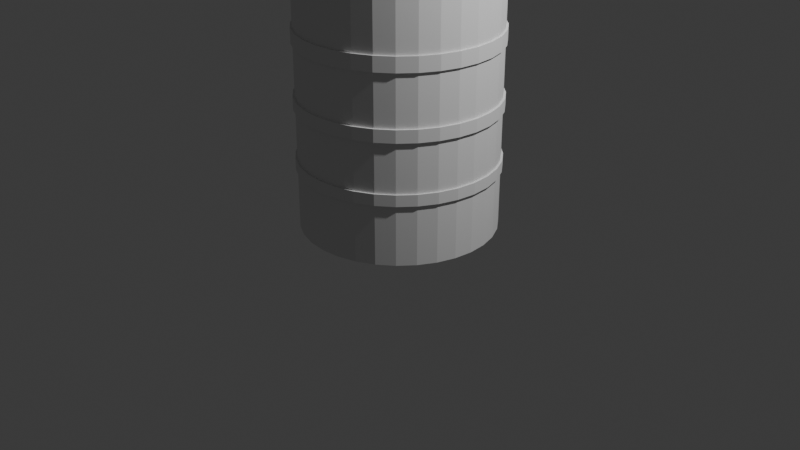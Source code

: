 # Source: drumtong.blend  (saved by Blender 4.5.90; exported with 4.5.12 LTS)
import bpy
from mathutils import Matrix  # noqa: F401  (used for matrix-valued properties, if any)

bpy.ops.wm.read_factory_settings(use_empty=True)
scene = bpy.context.scene
scene.name = 'Scene'

# ---- collections
col_collection = bpy.data.collections.new('Collection'); scene.collection.children.link(col_collection)

# ---- world
world_world = bpy.data.worlds.new('World'); scene.world = world_world
world_world.use_nodes = True; world_world.node_tree.nodes.clear()
_N = world_world.node_tree.nodes; _L = world_world.node_tree.links
n0 = _N.new('ShaderNodeOutputWorld'); n0.name = 'World Output'; n0.location = (200, 100)
n1 = _N.new('ShaderNodeBackground'); n1.name = 'Background'; n1.location = (-200, 100)
n1.inputs[0].default_value = (0.05088, 0.05088, 0.05088, 1.0)
_L.new(n1.outputs[0], n0.inputs[0])
n0.is_active_output = True
world_world.color = (0.05088, 0.05088, 0.05088)
world_world.sun_shadow_jitter_overblur = 0.0

# ---- cameras
cam_camera = bpy.data.cameras.new('Camera')
cam_camera.clip_end = 100.0
cam_camera.ortho_scale = 7.314

# ---- lights
light_light = bpy.data.lights.new('Light', 'POINT')
light_light.energy = 1000.0
light_light.shadow_soft_size = 0.1

# ---- meshes
me_circle = bpy.data.meshes.new('Circle')
me_circle.from_pydata([(0.0, 0.0, 0.0), (0.0, 1.0, 0.0), (-0.1951, 0.9808, 0.0), (-0.3827, 0.9239, 0.0), (-0.5556, 0.8315, 0.0), (-0.7071, 0.7071, 0.0), (-0.8315, 0.5556, 0.0), (-0.9239, 0.3827, 0.0), (-0.9808, 0.1951, 0.0), (-1.0, 0.0, 0.0), (-0.9808, -0.1951, 0.0), (-0.9239, -0.3827, 0.0), (-0.8315, -0.5556, 0.0), (-0.7071, -0.7071, 0.0), (-0.5556, -0.8315, 0.0), (-0.3827, -0.9239, 0.0), (-0.1951, -0.9808, 0.0), (0.0, -1.0, 0.0), (0.1951, -0.9808, 0.0), (0.3827, -0.9239, 0.0), (0.5556, -0.8315, 0.0), (0.7071, -0.7071, 0.0), (0.8315, -0.5556, 0.0), (0.9239, -0.3827, 0.0), (0.9808, -0.1951, 0.0), (1.0, 0.0, 0.0), (0.9808, 0.1951, 0.0), (0.9239, 0.3827, 0.0), (0.8315, 0.5556, 0.0), (0.7071, 0.7071, 0.0), (0.5556, 0.8315, 0.0), (0.3827, 0.9239, 0.0), (0.1951, 0.9808, 0.0), (-4.432e-10, 0.9634, 2.629), (0.0, 1.0, 2.629), (-0.1951, 0.9808, 2.629), (-0.3827, 0.9239, 2.629), (-0.5556, 0.8315, 2.629), (-0.7071, 0.7071, 2.629), (-0.8315, 0.5556, 2.629), (-0.9239, 0.3827, 2.629), (-0.9808, 0.1951, 2.629), (-1.0, 0.0, 2.629), (-0.9808, -0.1951, 2.629), (-0.9239, -0.3827, 2.629), (-0.8315, -0.5556, 2.629), (-0.7071, -0.7071, 2.629), (-0.5556, -0.8315, 2.629), (-0.3827, -0.9239, 2.629), (-0.1951, -0.9808, 2.629), (0.0, -1.0, 2.629), (0.1951, -0.9808, 2.629), (0.3827, -0.9239, 2.629), (0.5556, -0.8315, 2.629), (0.7071, -0.7071, 2.629), (0.8315, -0.5556, 2.629), (0.9239, -0.3827, 2.629), (0.9808, -0.1951, 2.629), (1.0, 0.0, 2.629), (0.9808, 0.1951, 2.629), (0.9239, 0.3827, 2.629), (0.8315, 0.5556, 2.629), (0.7071, 0.7071, 2.629), (0.5556, 0.8315, 2.629), (0.3827, 0.9239, 2.629), (0.1951, 0.9808, 2.629), (1.0, 0.0, 1.363), (0.9808, -0.1951, 1.363), (-0.7071, 0.7071, 1.363), (-0.5556, 0.8315, 1.363), (0.1951, 0.9808, 1.363), (0.3827, 0.9239, 1.363), (-0.8315, -0.5556, 1.363), (-0.9239, -0.3827, 1.363), (0.3827, -0.9239, 1.363), (0.1951, -0.9808, 1.363), (0.9808, 0.1951, 1.363), (-0.8315, 0.5556, 1.363), (0.0, 1.0, 1.363), (-0.7071, -0.7071, 1.363), (0.5556, -0.8315, 1.363), (0.9239, 0.3827, 1.363), (-0.9239, 0.3827, 1.363), (-0.5556, -0.8315, 1.363), (0.7071, -0.7071, 1.363), (0.8315, 0.5556, 1.363), (-0.9808, 0.1951, 1.363), (-0.1951, 0.9808, 1.363), (-0.3827, -0.9239, 1.363), (0.8315, -0.5556, 1.363), (0.7071, 0.7071, 1.363), (-1.0, 0.0, 1.363), (-0.1951, -0.9808, 1.363), (0.9239, -0.3827, 1.363), (-0.3827, 0.9239, 1.363), (0.5556, 0.8315, 1.363), (-0.9808, -0.1951, 1.363), (0.0, -1.0, 1.363), (1.0, 0.0, 2.032), (-0.7071, 0.7071, 2.032), (0.1951, 0.9808, 2.032), (-0.8315, -0.5556, 2.032), (0.3827, -0.9239, 2.032), (0.9808, 0.1951, 2.032), (-0.8315, 0.5556, 2.032), (0.0, 1.0, 2.032), (-0.7071, -0.7071, 2.032), (0.5556, -0.8315, 2.032), (0.9239, 0.3827, 2.032), (-0.9239, 0.3827, 2.032), (-0.5556, -0.8315, 2.032), (0.7071, -0.7071, 2.032), (0.8315, 0.5556, 2.032), (-0.9808, 0.1951, 2.032), (-0.1951, 0.9808, 2.032), (-0.3827, -0.9239, 2.032), (0.8315, -0.5556, 2.032), (0.7071, 0.7071, 2.032), (-1.0, 0.0, 2.032), (-0.1951, -0.9808, 2.032), (0.9239, -0.3827, 2.032), (-0.3827, 0.9239, 2.032), (0.5556, 0.8315, 2.032), (-0.9808, -0.1951, 2.032), (0.0, -1.0, 2.032), (0.9808, -0.1951, 2.032), (-0.5556, 0.8315, 2.032), (0.3827, 0.9239, 2.032), (-0.9239, -0.3827, 2.032), (0.1951, -0.9808, 2.032), (0.9808, -0.1951, 0.6172), (-0.5556, 0.8315, 0.6172), (0.3827, 0.9239, 0.6172), (-0.9239, -0.3827, 0.6172), (0.1951, -0.9808, 0.6172), (1.0, 0.0, 0.6172), (-0.7071, 0.7071, 0.6172), (0.1951, 0.9808, 0.6172), (-0.8315, -0.5556, 0.6172), (0.3827, -0.9239, 0.6172), (0.9808, 0.1951, 0.6172), (-0.8315, 0.5556, 0.6172), (0.0, 1.0, 0.6172), (-0.7071, -0.7071, 0.6172), (0.5556, -0.8315, 0.6172), (0.9239, 0.3827, 0.6172), (-0.9239, 0.3827, 0.6172), (-0.5556, -0.8315, 0.6172), (0.7071, -0.7071, 0.6172), (0.8315, 0.5556, 0.6172), (-0.9808, 0.1951, 0.6172), (-0.1951, 0.9808, 0.6172), (-0.3827, -0.9239, 0.6172), (0.8315, -0.5556, 0.6172), (0.7071, 0.7071, 0.6172), (-1.0, 0.0, 0.6172), (-0.1951, -0.9808, 0.6172), (0.9239, -0.3827, 0.6172), (-0.3827, 0.9239, 0.6172), (0.5556, 0.8315, 0.6172), (-0.9808, -0.1951, 0.6172), (0.0, -1.0, 0.6172), (1.0, 0.0, 0.7317), (-0.7071, 0.7071, 0.7317), (0.1951, 0.9808, 0.7317), (-0.8315, -0.5556, 0.7317), (0.3827, -0.9239, 0.7317), (0.9808, 0.1951, 0.7317), (-0.8315, 0.5556, 0.7317), (0.0, 1.0, 0.7317), (-0.7071, -0.7071, 0.7317), (0.5556, -0.8315, 0.7317), (0.9239, 0.3827, 0.7317), (-0.9239, 0.3827, 0.7317), (-0.5556, -0.8315, 0.7317), (0.7071, -0.7071, 0.7317), (0.8315, 0.5556, 0.7317), (-0.9808, 0.1951, 0.7317), (-0.1951, 0.9808, 0.7317), (-0.3827, -0.9239, 0.7317), (0.8315, -0.5556, 0.7317), (0.7071, 0.7071, 0.7317), (-1.0, 0.0, 0.7317), (-0.1951, -0.9808, 0.7317), (0.9239, -0.3827, 0.7317), (-0.3827, 0.9239, 0.7317), (0.5556, 0.8315, 0.7317), (-0.9808, -0.1951, 0.7317), (0.0, -1.0, 0.7317), (0.9808, -0.1951, 0.7317), (-0.5556, 0.8315, 0.7317), (0.3827, 0.9239, 0.7317), (-0.9239, -0.3827, 0.7317), (0.1951, -0.9808, 0.7317), (1.0, 0.0, 1.236), (-0.7071, 0.7071, 1.236), (0.1951, 0.9808, 1.236), (-0.8315, -0.5556, 1.236), (0.3827, -0.9239, 1.236), (0.9808, 0.1951, 1.236), (-0.8315, 0.5556, 1.236), (0.0, 1.0, 1.236), (-0.7071, -0.7071, 1.236), (0.5556, -0.8315, 1.236), (0.9239, 0.3827, 1.236), (-0.9239, 0.3827, 1.236), (-0.5556, -0.8315, 1.236), (0.7071, -0.7071, 1.236), (0.8315, 0.5556, 1.236), (-0.9808, 0.1951, 1.236), (-0.1951, 0.9808, 1.236), (-0.3827, -0.9239, 1.236), (0.8315, -0.5556, 1.236), (0.7071, 0.7071, 1.236), (-1.0, 0.0, 1.236), (-0.1951, -0.9808, 1.236), (0.9239, -0.3827, 1.236), (-0.3827, 0.9239, 1.236), (0.5556, 0.8315, 1.236), (-0.9808, -0.1951, 1.236), (0.0, -1.0, 1.236), (0.9808, -0.1951, 1.236), (-0.5556, 0.8315, 1.236), (0.3827, 0.9239, 1.236), (-0.9239, -0.3827, 1.236), (0.1951, -0.9808, 1.236), (0.9808, -0.1951, 1.884), (-0.5556, 0.8315, 1.884), (0.3827, 0.9239, 1.884), (-0.9239, -0.3827, 1.884), (0.1951, -0.9808, 1.884), (1.0, 0.0, 1.884), (-0.7071, 0.7071, 1.884), (0.1951, 0.9808, 1.884), (-0.8315, -0.5556, 1.884), (0.3827, -0.9239, 1.884), (0.9808, 0.1951, 1.884), (-0.8315, 0.5556, 1.884), (0.0, 1.0, 1.884), (-0.7071, -0.7071, 1.884), (0.5556, -0.8315, 1.884), (0.9239, 0.3827, 1.884), (-0.9239, 0.3827, 1.884), (-0.5556, -0.8315, 1.884), (0.7071, -0.7071, 1.884), (0.8315, 0.5556, 1.884), (-0.9808, 0.1951, 1.884), (-0.1951, 0.9808, 1.884), (-0.3827, -0.9239, 1.884), (0.8315, -0.5556, 1.884), (0.7071, 0.7071, 1.884), (-1.0, 0.0, 1.884), (-0.1951, -0.9808, 1.884), (0.9239, -0.3827, 1.884), (-0.3827, 0.9239, 1.884), (0.5556, 0.8315, 1.884), (-0.9808, -0.1951, 1.884), (0.0, -1.0, 1.884), (1.019, 6.997e-11, 2.034), (-0.7204, 0.7204, 2.034), (0.1988, 0.9992, 2.034), (-0.8471, -0.566, 2.034), (0.3899, -0.9412, 2.034), (0.9992, 0.1988, 2.034), (-0.8471, 0.566, 2.034), (-1.749e-11, 1.019, 2.034), (-0.7204, -0.7204, 2.034), (0.566, -0.8471, 2.034), (0.9412, 0.3899, 2.034), (-0.9412, 0.3899, 2.034), (-0.566, -0.8471, 2.034), (0.7204, -0.7204, 2.034), (0.8471, 0.566, 2.034), (-0.9992, 0.1988, 2.034), (-0.1988, 0.9992, 2.034), (-0.3899, -0.9412, 2.034), (0.8471, -0.566, 2.034), (0.7204, 0.7204, 2.034), (-1.019, 6.997e-11, 2.034), (-0.1988, -0.9992, 2.034), (0.9412, -0.3899, 2.034), (-0.3899, 0.9412, 2.034), (0.566, 0.8471, 2.034), (-0.9992, -0.1988, 2.034), (-1.749e-11, -1.019, 2.034), (0.9992, -0.1988, 2.034), (-0.566, 0.8471, 2.034), (0.3899, 0.9412, 2.034), (-0.9412, -0.3899, 2.034), (0.1988, -0.9992, 2.034), (0.9992, -0.1988, 1.883), (-0.566, 0.8471, 1.883), (0.3899, 0.9412, 1.883), (-0.9412, -0.3899, 1.883), (0.1988, -0.9992, 1.883), (1.019, 6.997e-11, 1.883), (-0.7204, 0.7204, 1.883), (0.1988, 0.9992, 1.883), (-0.8471, -0.566, 1.883), (0.3899, -0.9412, 1.883), (0.9992, 0.1988, 1.883), (-0.8471, 0.566, 1.883), (-1.749e-11, 1.019, 1.883), (-0.7204, -0.7204, 1.883), (0.566, -0.8471, 1.883), (0.9412, 0.3899, 1.883), (-0.9412, 0.3899, 1.883), (-0.566, -0.8471, 1.883), (0.7204, -0.7204, 1.883), (0.8471, 0.566, 1.883), (-0.9992, 0.1988, 1.883), (-0.1988, 0.9992, 1.883), (-0.3899, -0.9412, 1.883), (0.8471, -0.566, 1.883), (0.7204, 0.7204, 1.883), (-1.019, 6.997e-11, 1.883), (-0.1988, -0.9992, 1.883), (0.9412, -0.3899, 1.883), (-0.3899, 0.9412, 1.883), (0.566, 0.8471, 1.883), (-0.9992, -0.1988, 1.883), (-1.749e-11, -1.019, 1.883), (1.022, 1.742e-10, 1.364), (1.002, -0.1993, 1.364), (-0.7224, 0.7224, 1.364), (-0.5676, 0.8494, 1.364), (0.1993, 1.002, 1.364), (0.3909, 0.9438, 1.364), (-0.8494, -0.5676, 1.364), (-0.9438, -0.3909, 1.364), (0.3909, -0.9438, 1.364), (0.1993, -1.002, 1.364), (1.002, 0.1993, 1.364), (-0.8494, 0.5676, 1.364), (-3.284e-12, 1.022, 1.364), (-0.7224, -0.7224, 1.364), (0.5676, -0.8494, 1.364), (0.9438, 0.3909, 1.364), (-0.9438, 0.3909, 1.364), (-0.5676, -0.8494, 1.364), (0.7224, -0.7224, 1.364), (0.8494, 0.5676, 1.364), (-1.002, 0.1993, 1.364), (-0.1993, 1.002, 1.364), (-0.3909, -0.9438, 1.364), (0.8494, -0.5676, 1.364), (0.7224, 0.7224, 1.364), (-1.022, 1.742e-10, 1.364), (-0.1993, -1.002, 1.364), (0.9438, -0.3909, 1.364), (-0.3909, 0.9438, 1.364), (0.5676, 0.8494, 1.364), (-1.002, -0.1993, 1.364), (-3.284e-12, -1.022, 1.364), (1.022, 1.742e-10, 1.235), (-0.7224, 0.7224, 1.235), (0.1993, 1.002, 1.235), (-0.8494, -0.5676, 1.235), (0.3909, -0.9438, 1.235), (1.002, 0.1993, 1.235), (-0.8494, 0.5676, 1.235), (-3.284e-12, 1.022, 1.235), (-0.7224, -0.7224, 1.235), (0.5676, -0.8494, 1.235), (0.9438, 0.3909, 1.235), (-0.9438, 0.3909, 1.235), (-0.5676, -0.8494, 1.235), (0.7224, -0.7224, 1.235), (0.8494, 0.5676, 1.235), (-1.002, 0.1993, 1.235), (-0.1993, 1.002, 1.235), (-0.3909, -0.9438, 1.235), (0.8494, -0.5676, 1.235), (0.7224, 0.7224, 1.235), (-1.022, 1.742e-10, 1.235), (-0.1993, -1.002, 1.235), (0.9438, -0.3909, 1.235), (-0.3909, 0.9438, 1.235), (0.5676, 0.8494, 1.235), (-1.002, -0.1993, 1.235), (-3.284e-12, -1.022, 1.235), (1.002, -0.1993, 1.235), (-0.5676, 0.8494, 1.235), (0.3909, 0.9438, 1.235), (-0.9438, -0.3909, 1.235), (0.1993, -1.002, 1.235), (1.0, -0.199, 0.616), (-0.5666, 0.848, 0.616), (0.3903, 0.9422, 0.616), (-0.9422, -0.3903, 0.616), (0.199, -1.0, 0.616), (1.02, 1.293e-10, 0.616), (-0.7211, 0.7211, 0.616), (0.199, 1.0, 0.616), (-0.848, -0.5666, 0.616), (0.3903, -0.9422, 0.616), (1.0, 0.199, 0.616), (-0.848, 0.5666, 0.616), (-9.238e-12, 1.02, 0.616), (-0.7211, -0.7211, 0.616), (0.5666, -0.848, 0.616), (0.9422, 0.3903, 0.616), (-0.9422, 0.3903, 0.616), (-0.5666, -0.848, 0.616), (0.7211, -0.7211, 0.616), (0.848, 0.5666, 0.616), (-1.0, 0.199, 0.616), (-0.199, 1.0, 0.616), (-0.3903, -0.9422, 0.616), (0.848, -0.5666, 0.616), (0.7211, 0.7211, 0.616), (-1.02, 1.293e-10, 0.616), (-0.199, -1.0, 0.616), (0.9422, -0.3903, 0.616), (-0.3903, 0.9422, 0.616), (0.5666, 0.848, 0.616), (-1.0, -0.199, 0.616), (-9.238e-12, -1.02, 0.616), (1.02, 1.293e-10, 0.7329), (-0.7211, 0.7211, 0.7329), (0.199, 1.0, 0.7329), (-0.848, -0.5666, 0.7329), (0.3903, -0.9422, 0.7329), (1.0, 0.199, 0.7329), (-0.848, 0.5666, 0.7329), (-9.238e-12, 1.02, 0.7329), (-0.7211, -0.7211, 0.7329), (0.5666, -0.848, 0.7329), (0.9422, 0.3903, 0.7329), (-0.9422, 0.3903, 0.7329), (-0.5666, -0.848, 0.7329), (0.7211, -0.7211, 0.7329), (0.848, 0.5666, 0.7329), (-1.0, 0.199, 0.7329), (-0.199, 1.0, 0.7329), (-0.3903, -0.9422, 0.7329), (0.848, -0.5666, 0.7329), (0.7211, 0.7211, 0.7329), (-1.02, 1.293e-10, 0.7329), (-0.199, -1.0, 0.7329), (0.9422, -0.3903, 0.7329), (-0.3903, 0.9422, 0.7329), (0.5666, 0.848, 0.7329), (-1.0, -0.199, 0.7329), (-9.238e-12, -1.02, 0.7329), (1.0, -0.199, 0.7329), (-0.5666, 0.848, 0.7329), (0.3903, 0.9422, 0.7329), (-0.9422, -0.3903, 0.7329), (0.199, -1.0, 0.7329), (-0.1879, 0.9449, 2.629), (-0.3687, 0.8901, 2.629), (-0.5352, 0.801, 2.629), (-0.6812, 0.6812, 2.629), (-0.801, 0.5352, 2.629), (-0.8901, 0.3687, 2.629), (-0.9449, 0.1879, 2.629), (-0.9634, 5.455e-10, 2.629), (-0.9449, -0.1879, 2.629), (-0.8901, -0.3687, 2.629), (-0.801, -0.5352, 2.629), (-0.6812, -0.6812, 2.629), (-0.5352, -0.801, 2.629), (-0.3687, -0.8901, 2.629), (-0.1879, -0.9449, 2.629), (-4.432e-10, -0.9634, 2.629), (0.1879, -0.9449, 2.629), (0.3687, -0.8901, 2.629), (0.5352, -0.801, 2.629), (0.6812, -0.6812, 2.629), (0.801, -0.5352, 2.629), (0.8901, -0.3687, 2.629), (0.9449, -0.1879, 2.629), (0.9634, 5.455e-10, 2.629), (0.9449, 0.1879, 2.629), (0.8901, 0.3687, 2.629), (0.801, 0.5352, 2.629), (0.6812, 0.6812, 2.629), (0.5352, 0.801, 2.629), (0.3687, 0.8901, 2.629), (0.1879, 0.9449, 2.629), (-4.432e-10, 0.9634, 0.07638), (-0.1879, 0.9449, 0.07638), (-0.3687, 0.8901, 0.07638), (-0.5352, 0.801, 0.07638), (-0.6812, 0.6812, 0.07638), (-0.801, 0.5352, 0.07638), (-0.8901, 0.3687, 0.07638), (-0.9449, 0.1879, 0.07638), (-0.9634, 5.455e-10, 0.07638), (-0.9449, -0.1879, 0.07638), (-0.8901, -0.3687, 0.07638), (-0.801, -0.5352, 0.07638), (-0.6812, -0.6812, 0.07638), (-0.5352, -0.801, 0.07638), (-0.3687, -0.8901, 0.07638), (-0.1879, -0.9449, 0.07638), (-4.432e-10, -0.9634, 0.07638), (0.1879, -0.9449, 0.07638), (0.3687, -0.8901, 0.07638), (0.5352, -0.801, 0.07638), (0.6812, -0.6812, 0.07638), (0.801, -0.5352, 0.07638), (0.8901, -0.3687, 0.07638), (0.9449, -0.1879, 0.07638), (0.9634, 5.455e-10, 0.07638), (0.9449, 0.1879, 0.07638), (0.8901, 0.3687, 0.07638), (0.801, 0.5352, 0.07638), (0.6812, 0.6812, 0.07638), (0.5352, 0.801, 0.07638), (0.3687, 0.8901, 0.07638), (0.1879, 0.9449, 0.07638)], [], [(0, 2, 1), (0, 3, 2), (0, 4, 3), (0, 5, 4), (0, 6, 5), (0, 7, 6), (0, 8, 7), (0, 9, 8), (0, 10, 9), (0, 11, 10), (0, 12, 11), (0, 13, 12), (0, 14, 13), (0, 15, 14), (0, 16, 15), (0, 17, 16), (0, 18, 17), (0, 19, 18), (0, 20, 19), (0, 21, 20), (0, 22, 21), (0, 23, 22), (0, 24, 23), (0, 25, 24), (0, 26, 25), (0, 27, 26), (0, 28, 27), (0, 29, 28), (0, 30, 29), (0, 31, 30), (0, 32, 31), (0, 1, 32), (42, 43, 458, 457), (49, 50, 465, 464), (35, 36, 451, 450), (55, 56, 471, 470), (48, 49, 464, 463), (41, 42, 457, 456), (61, 62, 477, 476), (54, 55, 470, 469), (47, 48, 463, 462), (34, 35, 450, 33), (40, 41, 456, 455), (60, 61, 476, 475), (53, 54, 469, 468), (46, 47, 462, 461), (39, 40, 455, 454), (59, 60, 475, 474), (52, 53, 468, 467), (45, 46, 461, 460), (65, 34, 33, 480), (38, 39, 454, 453), (58, 59, 474, 473), (51, 52, 467, 466), (44, 45, 460, 459), (64, 65, 480, 479), (37, 38, 453, 452), (57, 58, 473, 472), (50, 51, 466, 465), (43, 44, 459, 458), (63, 64, 479, 478), (36, 37, 452, 451), (56, 57, 472, 471), (62, 63, 478, 477), (125, 98, 58, 57), (126, 99, 38, 37), (127, 100, 65, 64), (128, 101, 45, 44), (129, 102, 52, 51), (98, 103, 59, 58), (99, 104, 39, 38), (100, 105, 34, 65), (101, 106, 46, 45), (102, 107, 53, 52), (103, 108, 60, 59), (104, 109, 40, 39), (106, 110, 47, 46), (107, 111, 54, 53), (108, 112, 61, 60), (109, 113, 41, 40), (105, 114, 35, 34), (110, 115, 48, 47), (111, 116, 55, 54), (112, 117, 62, 61), (113, 118, 42, 41), (115, 119, 49, 48), (116, 120, 56, 55), (114, 121, 36, 35), (117, 122, 63, 62), (118, 123, 43, 42), (119, 124, 50, 49), (120, 125, 57, 56), (121, 126, 37, 36), (122, 127, 64, 63), (123, 128, 44, 43), (124, 129, 51, 50), (91, 86, 342, 347), (201, 210, 370, 361), (92, 88, 344, 348), (205, 209, 369, 365), (93, 89, 345, 349), (204, 208, 368, 364), (94, 87, 343, 350), (95, 90, 346, 351), (203, 207, 367, 363), (96, 91, 347, 352), (202, 206, 366, 362), (97, 92, 348, 353), (200, 205, 365, 360), (66, 67, 323, 322), (67, 93, 349, 323), (199, 204, 364, 359), (68, 69, 325, 324), (69, 94, 350, 325), (198, 203, 363, 358), (70, 71, 327, 326), (71, 95, 351, 327), (197, 202, 362, 357), (72, 73, 329, 328), (196, 201, 361, 356), (73, 96, 352, 329), (74, 75, 331, 330), (195, 200, 360, 355), (75, 97, 353, 331), (76, 66, 322, 332), (194, 199, 359, 354), (77, 68, 324, 333), (220, 225, 385, 380), (231, 236, 300, 295), (104, 99, 259, 264), (257, 230, 294, 321), (230, 235, 299, 294), (105, 100, 260, 265), (256, 229, 293, 320), (229, 234, 298, 293), (106, 101, 261, 266), (255, 228, 292, 319), (228, 233, 297, 292), (107, 102, 262, 267), (254, 227, 291, 318), (227, 232, 296, 291), (108, 103, 263, 268), (253, 226, 290, 317), (226, 231, 295, 290), (109, 104, 264, 269), (252, 257, 321, 316), (110, 106, 266, 270), (251, 256, 320, 315), (111, 107, 267, 271), (250, 255, 319, 314), (112, 108, 268, 272), (247, 254, 318, 311), (113, 109, 269, 273), (249, 253, 317, 313), (114, 105, 265, 274), (248, 252, 316, 312), (115, 110, 270, 275), (246, 251, 315, 310), (116, 111, 271, 276), (245, 250, 314, 309), (24, 25, 135, 130), (4, 5, 136, 131), (31, 32, 137, 132), (11, 12, 138, 133), (18, 19, 139, 134), (25, 26, 140, 135), (5, 6, 141, 136), (32, 1, 142, 137), (12, 13, 143, 138), (19, 20, 144, 139), (26, 27, 145, 140), (6, 7, 146, 141), (13, 14, 147, 143), (20, 21, 148, 144), (27, 28, 149, 145), (7, 8, 150, 146), (1, 2, 151, 142), (14, 15, 152, 147), (21, 22, 153, 148), (28, 29, 154, 149), (8, 9, 155, 150), (15, 16, 156, 152), (22, 23, 157, 153), (2, 3, 158, 151), (29, 30, 159, 154), (9, 10, 160, 155), (16, 17, 161, 156), (23, 24, 130, 157), (3, 4, 131, 158), (30, 31, 132, 159), (10, 11, 133, 160), (17, 18, 134, 161), (164, 191, 447, 420), (190, 185, 441, 446), (144, 148, 404, 400), (163, 190, 446, 419), (189, 184, 440, 445), (143, 147, 403, 399), (162, 189, 445, 418), (188, 183, 439, 444), (141, 146, 402, 397), (187, 182, 438, 443), (140, 145, 401, 396), (186, 181, 437, 442), (139, 144, 400, 395), (185, 178, 434, 441), (138, 143, 399, 394), (184, 180, 436, 440), (137, 142, 398, 393), (183, 179, 435, 439), (136, 141, 397, 392), (182, 177, 433, 438), (135, 140, 396, 391), (161, 134, 390, 417), (181, 176, 432, 437), (134, 139, 395, 390), (160, 133, 389, 416), (180, 175, 431, 436), (133, 138, 394, 389), (159, 132, 388, 415), (179, 174, 430, 435), (132, 137, 393, 388), (158, 131, 387, 414), (178, 169, 425, 434), (189, 162, 194, 221), (190, 163, 195, 222), (191, 164, 196, 223), (192, 165, 197, 224), (193, 166, 198, 225), (162, 167, 199, 194), (163, 168, 200, 195), (164, 169, 201, 196), (165, 170, 202, 197), (166, 171, 203, 198), (167, 172, 204, 199), (168, 173, 205, 200), (170, 174, 206, 202), (171, 175, 207, 203), (172, 176, 208, 204), (173, 177, 209, 205), (169, 178, 210, 201), (174, 179, 211, 206), (175, 180, 212, 207), (176, 181, 213, 208), (177, 182, 214, 209), (179, 183, 215, 211), (180, 184, 216, 212), (178, 185, 217, 210), (181, 186, 218, 213), (182, 187, 219, 214), (183, 188, 220, 215), (184, 189, 221, 216), (185, 190, 222, 217), (186, 191, 223, 218), (187, 192, 224, 219), (188, 193, 225, 220), (67, 66, 231, 226), (69, 68, 232, 227), (71, 70, 233, 228), (73, 72, 234, 229), (75, 74, 235, 230), (66, 76, 236, 231), (68, 77, 237, 232), (70, 78, 238, 233), (72, 79, 239, 234), (74, 80, 240, 235), (76, 81, 241, 236), (77, 82, 242, 237), (79, 83, 243, 239), (80, 84, 244, 240), (81, 85, 245, 241), (82, 86, 246, 242), (78, 87, 247, 238), (83, 88, 248, 243), (84, 89, 249, 244), (85, 90, 250, 245), (86, 91, 251, 246), (88, 92, 252, 248), (89, 93, 253, 249), (87, 94, 254, 247), (90, 95, 255, 250), (91, 96, 256, 251), (92, 97, 257, 252), (93, 67, 226, 253), (94, 69, 227, 254), (95, 71, 228, 255), (96, 73, 229, 256), (97, 75, 230, 257), (321, 294, 289, 284), (320, 293, 288, 283), (319, 292, 287, 282), (318, 291, 286, 281), (317, 290, 285, 280), (316, 321, 284, 279), (315, 320, 283, 278), (314, 319, 282, 277), (311, 318, 281, 274), (313, 317, 280, 276), (312, 316, 279, 275), (310, 315, 278, 273), (309, 314, 277, 272), (308, 313, 276, 271), (307, 312, 275, 270), (302, 311, 274, 265), (306, 310, 273, 269), (305, 309, 272, 268), (304, 308, 271, 267), (303, 307, 270, 266), (301, 306, 269, 264), (300, 305, 268, 263), (299, 304, 267, 262), (298, 303, 266, 261), (297, 302, 265, 260), (296, 301, 264, 259), (295, 300, 263, 258), (294, 299, 262, 289), (293, 298, 261, 288), (292, 297, 260, 287), (291, 296, 259, 286), (290, 295, 258, 285), (103, 98, 258, 263), (129, 124, 284, 289), (232, 237, 301, 296), (102, 129, 289, 262), (128, 123, 283, 288), (233, 238, 302, 297), (101, 128, 288, 261), (127, 122, 282, 287), (234, 239, 303, 298), (100, 127, 287, 260), (126, 121, 281, 286), (235, 240, 304, 299), (99, 126, 286, 259), (125, 120, 280, 285), (236, 241, 305, 300), (98, 125, 285, 258), (237, 242, 306, 301), (124, 119, 279, 284), (239, 243, 307, 303), (123, 118, 278, 283), (240, 244, 308, 304), (122, 117, 277, 282), (241, 245, 309, 305), (121, 114, 274, 281), (242, 246, 310, 306), (120, 116, 276, 280), (238, 247, 311, 302), (119, 115, 275, 279), (118, 113, 273, 278), (243, 248, 312, 307), (117, 112, 272, 277), (244, 249, 313, 308), (380, 385, 331, 353), (379, 384, 329, 352), (378, 383, 327, 351), (377, 382, 325, 350), (376, 381, 323, 349), (375, 380, 353, 348), (374, 379, 352, 347), (373, 378, 351, 346), (370, 377, 350, 343), (372, 376, 349, 345), (371, 375, 348, 344), (369, 374, 347, 342), (368, 373, 346, 341), (367, 372, 345, 340), (366, 371, 344, 339), (361, 370, 343, 334), (365, 369, 342, 338), (364, 368, 341, 337), (363, 367, 340, 336), (362, 366, 339, 335), (360, 365, 338, 333), (359, 364, 337, 332), (358, 363, 336, 330), (357, 362, 335, 328), (356, 361, 334, 326), (355, 360, 333, 324), (354, 359, 332, 322), (385, 358, 330, 331), (384, 357, 328, 329), (383, 356, 326, 327), (382, 355, 324, 325), (381, 354, 322, 323), (206, 211, 371, 366), (90, 85, 341, 346), (207, 212, 372, 367), (208, 213, 373, 368), (89, 84, 340, 345), (209, 214, 374, 369), (88, 83, 339, 344), (211, 215, 375, 371), (87, 78, 334, 343), (212, 216, 376, 372), (86, 82, 338, 342), (210, 217, 377, 370), (85, 81, 337, 341), (213, 218, 378, 373), (84, 80, 336, 340), (214, 219, 379, 374), (83, 79, 335, 339), (215, 220, 380, 375), (82, 77, 333, 338), (221, 194, 354, 381), (216, 221, 381, 376), (81, 76, 332, 337), (222, 195, 355, 382), (217, 222, 382, 377), (80, 74, 330, 336), (223, 196, 356, 383), (218, 223, 383, 378), (79, 72, 328, 335), (224, 197, 357, 384), (219, 224, 384, 379), (78, 70, 326, 334), (225, 198, 358, 385), (386, 391, 418, 445), (387, 392, 419, 446), (388, 393, 420, 447), (389, 394, 421, 448), (390, 395, 422, 449), (391, 396, 423, 418), (392, 397, 424, 419), (393, 398, 425, 420), (394, 399, 426, 421), (395, 400, 427, 422), (396, 401, 428, 423), (397, 402, 429, 424), (399, 403, 430, 426), (400, 404, 431, 427), (401, 405, 432, 428), (402, 406, 433, 429), (398, 407, 434, 425), (403, 408, 435, 430), (404, 409, 436, 431), (405, 410, 437, 432), (406, 411, 438, 433), (408, 412, 439, 435), (409, 413, 440, 436), (407, 414, 441, 434), (410, 415, 442, 437), (411, 416, 443, 438), (412, 417, 444, 439), (413, 386, 445, 440), (414, 387, 446, 441), (415, 388, 447, 442), (416, 389, 448, 443), (417, 390, 449, 444), (145, 149, 405, 401), (191, 186, 442, 447), (165, 192, 448, 421), (146, 150, 406, 402), (192, 187, 443, 448), (166, 193, 449, 422), (142, 151, 407, 398), (193, 188, 444, 449), (167, 162, 418, 423), (147, 152, 408, 403), (168, 163, 419, 424), (148, 153, 409, 404), (169, 164, 420, 425), (149, 154, 410, 405), (170, 165, 421, 426), (150, 155, 411, 406), (171, 166, 422, 427), (152, 156, 412, 408), (172, 167, 423, 428), (153, 157, 413, 409), (173, 168, 424, 429), (151, 158, 414, 407), (174, 170, 426, 430), (154, 159, 415, 410), (175, 171, 427, 431), (155, 160, 416, 411), (176, 172, 428, 432), (156, 161, 417, 412), (130, 135, 391, 386), (177, 173, 429, 433), (157, 130, 386, 413), (131, 136, 392, 387), (464, 465, 497, 496), (457, 458, 490, 489), (477, 478, 510, 509), (450, 451, 483, 482), (470, 471, 503, 502), (463, 464, 496, 495), (456, 457, 489, 488), (476, 477, 509, 508), (33, 450, 482, 481), (469, 470, 502, 501), (462, 463, 495, 494), (455, 456, 488, 487), (475, 476, 508, 507), (468, 469, 501, 500), (461, 462, 494, 493), (454, 455, 487, 486), (474, 475, 507, 506), (467, 468, 500, 499), (460, 461, 493, 492), (453, 454, 486, 485), (473, 474, 506, 505), (480, 33, 481, 512), (466, 467, 499, 498), (459, 460, 492, 491), (479, 480, 512, 511), (452, 453, 485, 484), (472, 473, 505, 504), (465, 466, 498, 497), (458, 459, 491, 490), (478, 479, 511, 510), (451, 452, 484, 483), (471, 472, 504, 503), (481, 482, 483, 484, 485, 486, 487, 488, 489, 490, 491, 492, 493, 494, 495, 496, 497, 498, 499, 500, 501, 502, 503, 504, 505, 506, 507, 508, 509, 510, 511, 512)])
_uv = me_circle.uv_layers.new(name='UVMap')
_uv.uv.foreach_set('vector', [0.5, 0.5, 0.4025, 0.9904, 0.5, 1.0, 0.5, 0.5, 0.3087, 0.9619, 0.4025, 0.9904, 0.5, 0.5, 0.2222, 0.9157, 0.3087, 0.9619, 0.5, 0.5, 0.1464, 0.8536, 0.2222, 0.9157, 0.5, 0.5, 0.08427, 0.7778, 0.1464, 0.8536, 0.5, 0.5, 0.03806, 0.6913, 0.08427, 0.7778, 0.5, 0.5, 0.009607, 0.5975, 0.03806, 0.6913, 0.5, 0.5, 0.0, 0.5, 0.009607, 0.5975, 0.5, 0.5, 0.009607, 0.4025, 0.0, 0.5, 0.5, 0.5, 0.03806, 0.3087, 0.009607, 0.4025, 0.5, 0.5, 0.08427, 0.2222, 0.03806, 0.3087, 0.5, 0.5, 0.1464, 0.1464, 0.08427, 0.2222, 0.5, 0.5, 0.2222, 0.08427, 0.1464, 0.1464, 0.5, 0.5, 0.3087, 0.03806, 0.2222, 0.08427, 0.5, 0.5, 0.4025, 0.009607, 0.3087, 0.03806, 0.5, 0.5, 0.5, 0.0, 0.4025, 0.009607, 0.5, 0.5, 0.5975, 0.009607, 0.5, 0.0, 0.5, 0.5, 0.6913, 0.03806, 0.5975, 0.009607, 0.5, 0.5, 0.7778, 0.08427, 0.6913, 0.03806, 0.5, 0.5, 0.8536, 0.1464, 0.7778, 0.08427, 0.5, 0.5, 0.9157, 0.2222, 0.8536, 0.1464, 0.5, 0.5, 0.9619, 0.3087, 0.9157, 0.2222, 0.5, 0.5, 0.9904, 0.4025, 0.9619, 0.3087, 0.5, 0.5, 1.0, 0.5, 0.9904, 0.4025, 0.5, 0.5, 0.9904, 0.5975, 1.0, 0.5, 0.5, 0.5, 0.9619, 0.6913, 0.9904, 0.5975, 0.5, 0.5, 0.9157, 0.7778, 0.9619, 0.6913, 0.5, 0.5, 0.8536, 0.8536, 0.9157, 0.7778, 0.5, 0.5, 0.7778, 0.9157, 0.8536, 0.8536, 0.5, 0.5, 0.6913, 0.9619, 0.7778, 0.9157, 0.5, 0.5, 0.5975, 0.9904, 0.6913, 0.9619, 0.5, 0.5, 0.5, 1.0, 0.5975, 0.9904, 0.0, 0.5, 0.009607, 0.4025, 0.009607, 0.4025, 0.0, 0.5, 0.4025, 0.009607, 0.5, 0.0, 0.5, 0.0, 0.4025, 0.009607, 0.4025, 0.9904, 0.3087, 0.9619, 0.3087, 0.9619, 0.4025, 0.9904, 0.9157, 0.2222, 0.9619, 0.3087, 0.9619, 0.3087, 0.9157, 0.2222, 0.3087, 0.03806, 0.4025, 0.009607, 0.4025, 0.009607, 0.3087, 0.03806, 0.009607, 0.5975, 0.0, 0.5, 0.0, 0.5, 0.009607, 0.5975, 0.9157, 0.7778, 0.8536, 0.8536, 0.8536, 0.8536, 0.9157, 0.7778, 0.8536, 0.1464, 0.9157, 0.2222, 0.9157, 0.2222, 0.8536, 0.1464, 0.2222, 0.08427, 0.3087, 0.03806, 0.3087, 0.03806, 0.2222, 0.08427, 0.5, 1.0, 0.4025, 0.9904, 0.4025, 0.9904, 0.5, 1.0, 0.03806, 0.6913, 0.009607, 0.5975, 0.009607, 0.5975, 0.03806, 0.6913, 0.9619, 0.6913, 0.9157, 0.7778, 0.9157, 0.7778, 0.9619, 0.6913, 0.7778, 0.08427, 0.8536, 0.1464, 0.8536, 0.1464, 0.7778, 0.08427, 0.1464, 0.1464, 0.2222, 0.08427, 0.2222, 0.08427, 0.1464, 0.1464, 0.08427, 0.7778, 0.03806, 0.6913, 0.03806, 0.6913, 0.08427, 0.7778, 0.9904, 0.5975, 0.9619, 0.6913, 0.9619, 0.6913, 0.9904, 0.5975, 0.6913, 0.03806, 0.7778, 0.08427, 0.7778, 0.08427, 0.6913, 0.03806, 0.08427, 0.2222, 0.1464, 0.1464, 0.1464, 0.1464, 0.08427, 0.2222, 0.5975, 0.9904, 0.5, 1.0, 0.5, 1.0, 0.5975, 0.9904, 0.1464, 0.8536, 0.08427, 0.7778, 0.08427, 0.7778, 0.1464, 0.8536, 1.0, 0.5, 0.9904, 0.5975, 0.9904, 0.5975, 1.0, 0.5, 0.5975, 0.009607, 0.6913, 0.03806, 0.6913, 0.03806, 0.5975, 0.009607, 0.03806, 0.3087, 0.08427, 0.2222, 0.08427, 0.2222, 0.03806, 0.3087, 0.6913, 0.9619, 0.5975, 0.9904, 0.5975, 0.9904, 0.6913, 0.9619, 0.2222, 0.9157, 0.1464, 0.8536, 0.1464, 0.8536, 0.2222, 0.9157, 0.9904, 0.4025, 1.0, 0.5, 1.0, 0.5, 0.9904, 0.4025, 0.5, 0.0, 0.5975, 0.009607, 0.5975, 0.009607, 0.5, 0.0, 0.009607, 0.4025, 0.03806, 0.3087, 0.03806, 0.3087, 0.009607, 0.4025, 0.7778, 0.9157, 0.6913, 0.9619, 0.6913, 0.9619, 0.7778, 0.9157, 0.3087, 0.9619, 0.2222, 0.9157, 0.2222, 0.9157, 0.3087, 0.9619, 0.9619, 0.3087, 0.9904, 0.4025, 0.9904, 0.4025, 0.9619, 0.3087, 0.8536, 0.8536, 0.7778, 0.9157, 0.7778, 0.9157, 0.8536, 0.8536, 0.9904, 0.4025, 1.0, 0.5, 1.0, 0.5, 0.9904, 0.4025, 0.2222, 0.9157, 0.1464, 0.8536, 0.1464, 0.8536, 0.2222, 0.9157, 0.6913, 0.9619, 0.5975, 0.9904, 0.5975, 0.9904, 0.6913, 0.9619, 0.03806, 0.3087, 0.08427, 0.2222, 0.08427, 0.2222, 0.03806, 0.3087, 0.5975, 0.009607, 0.6913, 0.03806, 0.6913, 0.03806, 0.5975, 0.009607, 1.0, 0.5, 0.9904, 0.5975, 0.9904, 0.5975, 1.0, 0.5, 0.1464, 0.8536, 0.08427, 0.7778, 0.08427, 0.7778, 0.1464, 0.8536, 0.5975, 0.9904, 0.5, 1.0, 0.5, 1.0, 0.5975, 0.9904, 0.08427, 0.2222, 0.1464, 0.1464, 0.1464, 0.1464, 0.08427, 0.2222, 0.6913, 0.03806, 0.7778, 0.08427, 0.7778, 0.08427, 0.6913, 0.03806, 0.9904, 0.5975, 0.9619, 0.6913, 0.9619, 0.6913, 0.9904, 0.5975, 0.08427, 0.7778, 0.03806, 0.6913, 0.03806, 0.6913, 0.08427, 0.7778, 0.1464, 0.1464, 0.2222, 0.08427, 0.2222, 0.08427, 0.1464, 0.1464, 0.7778, 0.08427, 0.8536, 0.1464, 0.8536, 0.1464, 0.7778, 0.08427, 0.9619, 0.6913, 0.9157, 0.7778, 0.9157, 0.7778, 0.9619, 0.6913, 0.03806, 0.6913, 0.009607, 0.5975, 0.009607, 0.5975, 0.03806, 0.6913, 0.5, 1.0, 0.4025, 0.9904, 0.4025, 0.9904, 0.5, 1.0, 0.2222, 0.08427, 0.3087, 0.03806, 0.3087, 0.03806, 0.2222, 0.08427, 0.8536, 0.1464, 0.9157, 0.2222, 0.9157, 0.2222, 0.8536, 0.1464, 0.9157, 0.7778, 0.8536, 0.8536, 0.8536, 0.8536, 0.9157, 0.7778, 0.009607, 0.5975, 0.0, 0.5, 0.0, 0.5, 0.009607, 0.5975, 0.3087, 0.03806, 0.4025, 0.009607, 0.4025, 0.009607, 0.3087, 0.03806, 0.9157, 0.2222, 0.9619, 0.3087, 0.9619, 0.3087, 0.9157, 0.2222, 0.4025, 0.9904, 0.3087, 0.9619, 0.3087, 0.9619, 0.4025, 0.9904, 0.8536, 0.8536, 0.7778, 0.9157, 0.7778, 0.9157, 0.8536, 0.8536, 0.0, 0.5, 0.009607, 0.4025, 0.009607, 0.4025, 0.0, 0.5, 0.4025, 0.009607, 0.5, 0.0, 0.5, 0.0, 0.4025, 0.009607, 0.9619, 0.3087, 0.9904, 0.4025, 0.9904, 0.4025, 0.9619, 0.3087, 0.3087, 0.9619, 0.2222, 0.9157, 0.2222, 0.9157, 0.3087, 0.9619, 0.7778, 0.9157, 0.6913, 0.9619, 0.6913, 0.9619, 0.7778, 0.9157, 0.009607, 0.4025, 0.03806, 0.3087, 0.03806, 0.3087, 0.009607, 0.4025, 0.5, 0.0, 0.5975, 0.009607, 0.5975, 0.009607, 0.5, 0.0, 0.0, 0.5, 0.009607, 0.5975, 0.009607, 0.5975, 0.0, 0.5, 0.5, 1.0, 0.4025, 0.9904, 0.4025, 0.9904, 0.5, 1.0, 0.4025, 0.009607, 0.3087, 0.03806, 0.3087, 0.03806, 0.4025, 0.009607, 0.03806, 0.6913, 0.009607, 0.5975, 0.009607, 0.5975, 0.03806, 0.6913, 0.9619, 0.3087, 0.9157, 0.2222, 0.9157, 0.2222, 0.9619, 0.3087, 0.9619, 0.6913, 0.9157, 0.7778, 0.9157, 0.7778, 0.9619, 0.6913, 0.3087, 0.9619, 0.4025, 0.9904, 0.4025, 0.9904, 0.3087, 0.9619, 0.7778, 0.9157, 0.8536, 0.8536, 0.8536, 0.8536, 0.7778, 0.9157, 0.7778, 0.08427, 0.8536, 0.1464, 0.8536, 0.1464, 0.7778, 0.08427, 0.009607, 0.4025, 0.0, 0.5, 0.0, 0.5, 0.009607, 0.4025, 0.1464, 0.1464, 0.2222, 0.08427, 0.2222, 0.08427, 0.1464, 0.1464, 0.5, 0.0, 0.4025, 0.009607, 0.4025, 0.009607, 0.5, 0.0, 0.08427, 0.7778, 0.03806, 0.6913, 0.03806, 0.6913, 0.08427, 0.7778, 1.0, 0.5, 0.9904, 0.4025, 0.9904, 0.4025, 1.0, 0.5, 0.9904, 0.4025, 0.9619, 0.3087, 0.9619, 0.3087, 0.9904, 0.4025, 0.9904, 0.5975, 0.9619, 0.6913, 0.9619, 0.6913, 0.9904, 0.5975, 0.1464, 0.8536, 0.2222, 0.9157, 0.2222, 0.9157, 0.1464, 0.8536, 0.2222, 0.9157, 0.3087, 0.9619, 0.3087, 0.9619, 0.2222, 0.9157, 0.6913, 0.03806, 0.7778, 0.08427, 0.7778, 0.08427, 0.6913, 0.03806, 0.5975, 0.9904, 0.6913, 0.9619, 0.6913, 0.9619, 0.5975, 0.9904, 0.6913, 0.9619, 0.7778, 0.9157, 0.7778, 0.9157, 0.6913, 0.9619, 0.08427, 0.2222, 0.1464, 0.1464, 0.1464, 0.1464, 0.08427, 0.2222, 0.08427, 0.2222, 0.03806, 0.3087, 0.03806, 0.3087, 0.08427, 0.2222, 0.5975, 0.9904, 0.5, 1.0, 0.5, 1.0, 0.5975, 0.9904, 0.03806, 0.3087, 0.009607, 0.4025, 0.009607, 0.4025, 0.03806, 0.3087, 0.6913, 0.03806, 0.5975, 0.009607, 0.5975, 0.009607, 0.6913, 0.03806, 0.1464, 0.8536, 0.08427, 0.7778, 0.08427, 0.7778, 0.1464, 0.8536, 0.5975, 0.009607, 0.5, 0.0, 0.5, 0.0, 0.5975, 0.009607, 0.9904, 0.5975, 1.0, 0.5, 1.0, 0.5, 0.9904, 0.5975, 1.0, 0.5, 0.9904, 0.5975, 0.9904, 0.5975, 1.0, 0.5, 0.08427, 0.7778, 0.1464, 0.8536, 0.1464, 0.8536, 0.08427, 0.7778, 0.5, 0.0, 0.5975, 0.009607, 0.5975, 0.009607, 0.5, 0.0, 1.0, 0.5, 0.9904, 0.5975, 0.9904, 0.5975, 1.0, 0.5, 0.08427, 0.7778, 0.1464, 0.8536, 0.1464, 0.8536, 0.08427, 0.7778, 0.5, 0.0, 0.5975, 0.009607, 0.5975, 0.009607, 0.5, 0.0, 0.5975, 0.009607, 0.6913, 0.03806, 0.6913, 0.03806, 0.5975, 0.009607, 0.5, 1.0, 0.5975, 0.9904, 0.5975, 0.9904, 0.5, 1.0, 0.009607, 0.4025, 0.03806, 0.3087, 0.03806, 0.3087, 0.009607, 0.4025, 0.03806, 0.3087, 0.08427, 0.2222, 0.08427, 0.2222, 0.03806, 0.3087, 0.1464, 0.1464, 0.08427, 0.2222, 0.08427, 0.2222, 0.1464, 0.1464, 0.7778, 0.9157, 0.6913, 0.9619, 0.6913, 0.9619, 0.7778, 0.9157, 0.6913, 0.9619, 0.5975, 0.9904, 0.5975, 0.9904, 0.6913, 0.9619, 0.7778, 0.08427, 0.6913, 0.03806, 0.6913, 0.03806, 0.7778, 0.08427, 0.3087, 0.9619, 0.2222, 0.9157, 0.2222, 0.9157, 0.3087, 0.9619, 0.2222, 0.9157, 0.1464, 0.8536, 0.1464, 0.8536, 0.2222, 0.9157, 0.9619, 0.6913, 0.9904, 0.5975, 0.9904, 0.5975, 0.9619, 0.6913, 0.9619, 0.3087, 0.9904, 0.4025, 0.9904, 0.4025, 0.9619, 0.3087, 0.9904, 0.4025, 1.0, 0.5, 1.0, 0.5, 0.9904, 0.4025, 0.03806, 0.6913, 0.08427, 0.7778, 0.08427, 0.7778, 0.03806, 0.6913, 0.4025, 0.009607, 0.5, 0.0, 0.5, 0.0, 0.4025, 0.009607, 0.2222, 0.08427, 0.1464, 0.1464, 0.1464, 0.1464, 0.2222, 0.08427, 0.0, 0.5, 0.009607, 0.4025, 0.009607, 0.4025, 0.0, 0.5, 0.8536, 0.1464, 0.7778, 0.08427, 0.7778, 0.08427, 0.8536, 0.1464, 0.8536, 0.8536, 0.7778, 0.9157, 0.7778, 0.9157, 0.8536, 0.8536, 0.9157, 0.7778, 0.9619, 0.6913, 0.9619, 0.6913, 0.9157, 0.7778, 0.4025, 0.9904, 0.3087, 0.9619, 0.3087, 0.9619, 0.4025, 0.9904, 0.009607, 0.5975, 0.03806, 0.6913, 0.03806, 0.6913, 0.009607, 0.5975, 0.9157, 0.2222, 0.9619, 0.3087, 0.9619, 0.3087, 0.9157, 0.2222, 0.4025, 0.9904, 0.5, 1.0, 0.5, 1.0, 0.4025, 0.9904, 0.3087, 0.03806, 0.4025, 0.009607, 0.4025, 0.009607, 0.3087, 0.03806, 0.3087, 0.03806, 0.2222, 0.08427, 0.2222, 0.08427, 0.3087, 0.03806, 0.009607, 0.5975, 0.0, 0.5, 0.0, 0.5, 0.009607, 0.5975, 0.9157, 0.2222, 0.8536, 0.1464, 0.8536, 0.1464, 0.9157, 0.2222, 0.9157, 0.7778, 0.8536, 0.8536, 0.8536, 0.8536, 0.9157, 0.7778, 0.9904, 0.4025, 1.0, 0.5, 1.0, 0.5, 0.9904, 0.4025, 0.2222, 0.9157, 0.1464, 0.8536, 0.1464, 0.8536, 0.2222, 0.9157, 0.6913, 0.9619, 0.5975, 0.9904, 0.5975, 0.9904, 0.6913, 0.9619, 0.03806, 0.3087, 0.08427, 0.2222, 0.08427, 0.2222, 0.03806, 0.3087, 0.5975, 0.009607, 0.6913, 0.03806, 0.6913, 0.03806, 0.5975, 0.009607, 1.0, 0.5, 0.9904, 0.5975, 0.9904, 0.5975, 1.0, 0.5, 0.1464, 0.8536, 0.08427, 0.7778, 0.08427, 0.7778, 0.1464, 0.8536, 0.5975, 0.9904, 0.5, 1.0, 0.5, 1.0, 0.5975, 0.9904, 0.08427, 0.2222, 0.1464, 0.1464, 0.1464, 0.1464, 0.08427, 0.2222, 0.6913, 0.03806, 0.7778, 0.08427, 0.7778, 0.08427, 0.6913, 0.03806, 0.9904, 0.5975, 0.9619, 0.6913, 0.9619, 0.6913, 0.9904, 0.5975, 0.08427, 0.7778, 0.03806, 0.6913, 0.03806, 0.6913, 0.08427, 0.7778, 0.1464, 0.1464, 0.2222, 0.08427, 0.2222, 0.08427, 0.1464, 0.1464, 0.7778, 0.08427, 0.8536, 0.1464, 0.8536, 0.1464, 0.7778, 0.08427, 0.9619, 0.6913, 0.9157, 0.7778, 0.9157, 0.7778, 0.9619, 0.6913, 0.03806, 0.6913, 0.009607, 0.5975, 0.009607, 0.5975, 0.03806, 0.6913, 0.5, 1.0, 0.4025, 0.9904, 0.4025, 0.9904, 0.5, 1.0, 0.2222, 0.08427, 0.3087, 0.03806, 0.3087, 0.03806, 0.2222, 0.08427, 0.8536, 0.1464, 0.9157, 0.2222, 0.9157, 0.2222, 0.8536, 0.1464, 0.9157, 0.7778, 0.8536, 0.8536, 0.8536, 0.8536, 0.9157, 0.7778, 0.009607, 0.5975, 0.0, 0.5, 0.0, 0.5, 0.009607, 0.5975, 0.3087, 0.03806, 0.4025, 0.009607, 0.4025, 0.009607, 0.3087, 0.03806, 0.9157, 0.2222, 0.9619, 0.3087, 0.9619, 0.3087, 0.9157, 0.2222, 0.4025, 0.9904, 0.3087, 0.9619, 0.3087, 0.9619, 0.4025, 0.9904, 0.8536, 0.8536, 0.7778, 0.9157, 0.7778, 0.9157, 0.8536, 0.8536, 0.0, 0.5, 0.009607, 0.4025, 0.009607, 0.4025, 0.0, 0.5, 0.4025, 0.009607, 0.5, 0.0, 0.5, 0.0, 0.4025, 0.009607, 0.9619, 0.3087, 0.9904, 0.4025, 0.9904, 0.4025, 0.9619, 0.3087, 0.3087, 0.9619, 0.2222, 0.9157, 0.2222, 0.9157, 0.3087, 0.9619, 0.7778, 0.9157, 0.6913, 0.9619, 0.6913, 0.9619, 0.7778, 0.9157, 0.009607, 0.4025, 0.03806, 0.3087, 0.03806, 0.3087, 0.009607, 0.4025, 0.5, 0.0, 0.5975, 0.009607, 0.5975, 0.009607, 0.5, 0.0, 0.5975, 0.9904, 0.6913, 0.9619, 0.6913, 0.9619, 0.5975, 0.9904, 0.2222, 0.9157, 0.3087, 0.9619, 0.3087, 0.9619, 0.2222, 0.9157, 0.7778, 0.08427, 0.8536, 0.1464, 0.8536, 0.1464, 0.7778, 0.08427, 0.1464, 0.8536, 0.2222, 0.9157, 0.2222, 0.9157, 0.1464, 0.8536, 0.9904, 0.4025, 0.9619, 0.3087, 0.9619, 0.3087, 0.9904, 0.4025, 0.1464, 0.1464, 0.2222, 0.08427, 0.2222, 0.08427, 0.1464, 0.1464, 1.0, 0.5, 0.9904, 0.4025, 0.9904, 0.4025, 1.0, 0.5, 0.5, 0.0, 0.4025, 0.009607, 0.4025, 0.009607, 0.5, 0.0, 0.08427, 0.7778, 0.03806, 0.6913, 0.03806, 0.6913, 0.08427, 0.7778, 0.009607, 0.4025, 0.0, 0.5, 0.0, 0.5, 0.009607, 0.4025, 0.9904, 0.5975, 0.9619, 0.6913, 0.9619, 0.6913, 0.9904, 0.5975, 0.7778, 0.9157, 0.8536, 0.8536, 0.8536, 0.8536, 0.7778, 0.9157, 0.6913, 0.03806, 0.7778, 0.08427, 0.7778, 0.08427, 0.6913, 0.03806, 0.3087, 0.9619, 0.4025, 0.9904, 0.4025, 0.9904, 0.3087, 0.9619, 0.08427, 0.2222, 0.1464, 0.1464, 0.1464, 0.1464, 0.08427, 0.2222, 0.9619, 0.3087, 0.9157, 0.2222, 0.9157, 0.2222, 0.9619, 0.3087, 0.5975, 0.9904, 0.5, 1.0, 0.5, 1.0, 0.5975, 0.9904, 0.4025, 0.009607, 0.3087, 0.03806, 0.3087, 0.03806, 0.4025, 0.009607, 0.1464, 0.8536, 0.08427, 0.7778, 0.08427, 0.7778, 0.1464, 0.8536, 0.0, 0.5, 0.009607, 0.5975, 0.009607, 0.5975, 0.0, 0.5, 1.0, 0.5, 0.9904, 0.5975, 0.9904, 0.5975, 1.0, 0.5, 0.5, 0.0, 0.5975, 0.009607, 0.5975, 0.009607, 0.5, 0.0, 0.8536, 0.8536, 0.9157, 0.7778, 0.9157, 0.7778, 0.8536, 0.8536, 0.5975, 0.009607, 0.6913, 0.03806, 0.6913, 0.03806, 0.5975, 0.009607, 0.009607, 0.4025, 0.03806, 0.3087, 0.03806, 0.3087, 0.009607, 0.4025, 0.9157, 0.2222, 0.8536, 0.1464, 0.8536, 0.1464, 0.9157, 0.2222, 0.03806, 0.3087, 0.08427, 0.2222, 0.08427, 0.2222, 0.03806, 0.3087, 0.7778, 0.9157, 0.6913, 0.9619, 0.6913, 0.9619, 0.7778, 0.9157, 0.3087, 0.03806, 0.2222, 0.08427, 0.2222, 0.08427, 0.3087, 0.03806, 0.6913, 0.9619, 0.5975, 0.9904, 0.5975, 0.9904, 0.6913, 0.9619, 0.3087, 0.9619, 0.2222, 0.9157, 0.2222, 0.9157, 0.3087, 0.9619, 0.4025, 0.9904, 0.5, 1.0, 0.5, 1.0, 0.4025, 0.9904, 0.9904, 0.4025, 1.0, 0.5, 1.0, 0.5, 0.9904, 0.4025, 0.2222, 0.9157, 0.1464, 0.8536, 0.1464, 0.8536, 0.2222, 0.9157, 0.6913, 0.9619, 0.5975, 0.9904, 0.5975, 0.9904, 0.6913, 0.9619, 0.03806, 0.3087, 0.08427, 0.2222, 0.08427, 0.2222, 0.03806, 0.3087, 0.5975, 0.009607, 0.6913, 0.03806, 0.6913, 0.03806, 0.5975, 0.009607, 1.0, 0.5, 0.9904, 0.5975, 0.9904, 0.5975, 1.0, 0.5, 0.1464, 0.8536, 0.08427, 0.7778, 0.08427, 0.7778, 0.1464, 0.8536, 0.5975, 0.9904, 0.5, 1.0, 0.5, 1.0, 0.5975, 0.9904, 0.08427, 0.2222, 0.1464, 0.1464, 0.1464, 0.1464, 0.08427, 0.2222, 0.6913, 0.03806, 0.7778, 0.08427, 0.7778, 0.08427, 0.6913, 0.03806, 0.9904, 0.5975, 0.9619, 0.6913, 0.9619, 0.6913, 0.9904, 0.5975, 0.08427, 0.7778, 0.03806, 0.6913, 0.03806, 0.6913, 0.08427, 0.7778, 0.1464, 0.1464, 0.2222, 0.08427, 0.2222, 0.08427, 0.1464, 0.1464, 0.7778, 0.08427, 0.8536, 0.1464, 0.8536, 0.1464, 0.7778, 0.08427, 0.9619, 0.6913, 0.9157, 0.7778, 0.9157, 0.7778, 0.9619, 0.6913, 0.03806, 0.6913, 0.009607, 0.5975, 0.009607, 0.5975, 0.03806, 0.6913, 0.5, 1.0, 0.4025, 0.9904, 0.4025, 0.9904, 0.5, 1.0, 0.2222, 0.08427, 0.3087, 0.03806, 0.3087, 0.03806, 0.2222, 0.08427, 0.8536, 0.1464, 0.9157, 0.2222, 0.9157, 0.2222, 0.8536, 0.1464, 0.9157, 0.7778, 0.8536, 0.8536, 0.8536, 0.8536, 0.9157, 0.7778, 0.009607, 0.5975, 0.0, 0.5, 0.0, 0.5, 0.009607, 0.5975, 0.3087, 0.03806, 0.4025, 0.009607, 0.4025, 0.009607, 0.3087, 0.03806, 0.9157, 0.2222, 0.9619, 0.3087, 0.9619, 0.3087, 0.9157, 0.2222, 0.4025, 0.9904, 0.3087, 0.9619, 0.3087, 0.9619, 0.4025, 0.9904, 0.8536, 0.8536, 0.7778, 0.9157, 0.7778, 0.9157, 0.8536, 0.8536, 0.0, 0.5, 0.009607, 0.4025, 0.009607, 0.4025, 0.0, 0.5, 0.4025, 0.009607, 0.5, 0.0, 0.5, 0.0, 0.4025, 0.009607, 0.9619, 0.3087, 0.9904, 0.4025, 0.9904, 0.4025, 0.9619, 0.3087, 0.3087, 0.9619, 0.2222, 0.9157, 0.2222, 0.9157, 0.3087, 0.9619, 0.7778, 0.9157, 0.6913, 0.9619, 0.6913, 0.9619, 0.7778, 0.9157, 0.009607, 0.4025, 0.03806, 0.3087, 0.03806, 0.3087, 0.009607, 0.4025, 0.5, 0.0, 0.5975, 0.009607, 0.5975, 0.009607, 0.5, 0.0, 0.9904, 0.4025, 1.0, 0.5, 1.0, 0.5, 0.9904, 0.4025, 0.2222, 0.9157, 0.1464, 0.8536, 0.1464, 0.8536, 0.2222, 0.9157, 0.6913, 0.9619, 0.5975, 0.9904, 0.5975, 0.9904, 0.6913, 0.9619, 0.03806, 0.3087, 0.08427, 0.2222, 0.08427, 0.2222, 0.03806, 0.3087, 0.5975, 0.009607, 0.6913, 0.03806, 0.6913, 0.03806, 0.5975, 0.009607, 1.0, 0.5, 0.9904, 0.5975, 0.9904, 0.5975, 1.0, 0.5, 0.1464, 0.8536, 0.08427, 0.7778, 0.08427, 0.7778, 0.1464, 0.8536, 0.5975, 0.9904, 0.5, 1.0, 0.5, 1.0, 0.5975, 0.9904, 0.08427, 0.2222, 0.1464, 0.1464, 0.1464, 0.1464, 0.08427, 0.2222, 0.6913, 0.03806, 0.7778, 0.08427, 0.7778, 0.08427, 0.6913, 0.03806, 0.9904, 0.5975, 0.9619, 0.6913, 0.9619, 0.6913, 0.9904, 0.5975, 0.08427, 0.7778, 0.03806, 0.6913, 0.03806, 0.6913, 0.08427, 0.7778, 0.1464, 0.1464, 0.2222, 0.08427, 0.2222, 0.08427, 0.1464, 0.1464, 0.7778, 0.08427, 0.8536, 0.1464, 0.8536, 0.1464, 0.7778, 0.08427, 0.9619, 0.6913, 0.9157, 0.7778, 0.9157, 0.7778, 0.9619, 0.6913, 0.03806, 0.6913, 0.009607, 0.5975, 0.009607, 0.5975, 0.03806, 0.6913, 0.5, 1.0, 0.4025, 0.9904, 0.4025, 0.9904, 0.5, 1.0, 0.2222, 0.08427, 0.3087, 0.03806, 0.3087, 0.03806, 0.2222, 0.08427, 0.8536, 0.1464, 0.9157, 0.2222, 0.9157, 0.2222, 0.8536, 0.1464, 0.9157, 0.7778, 0.8536, 0.8536, 0.8536, 0.8536, 0.9157, 0.7778, 0.009607, 0.5975, 0.0, 0.5, 0.0, 0.5, 0.009607, 0.5975, 0.3087, 0.03806, 0.4025, 0.009607, 0.4025, 0.009607, 0.3087, 0.03806, 0.9157, 0.2222, 0.9619, 0.3087, 0.9619, 0.3087, 0.9157, 0.2222, 0.4025, 0.9904, 0.3087, 0.9619, 0.3087, 0.9619, 0.4025, 0.9904, 0.8536, 0.8536, 0.7778, 0.9157, 0.7778, 0.9157, 0.8536, 0.8536, 0.0, 0.5, 0.009607, 0.4025, 0.009607, 0.4025, 0.0, 0.5, 0.4025, 0.009607, 0.5, 0.0, 0.5, 0.0, 0.4025, 0.009607, 0.9619, 0.3087, 0.9904, 0.4025, 0.9904, 0.4025, 0.9619, 0.3087, 0.3087, 0.9619, 0.2222, 0.9157, 0.2222, 0.9157, 0.3087, 0.9619, 0.7778, 0.9157, 0.6913, 0.9619, 0.6913, 0.9619, 0.7778, 0.9157, 0.009607, 0.4025, 0.03806, 0.3087, 0.03806, 0.3087, 0.009607, 0.4025, 0.5, 0.0, 0.5975, 0.009607, 0.5975, 0.009607, 0.5, 0.0, 0.5, 0.0, 0.5975, 0.009607, 0.5975, 0.009607, 0.5, 0.0, 0.009607, 0.4025, 0.03806, 0.3087, 0.03806, 0.3087, 0.009607, 0.4025, 0.7778, 0.9157, 0.6913, 0.9619, 0.6913, 0.9619, 0.7778, 0.9157, 0.3087, 0.9619, 0.2222, 0.9157, 0.2222, 0.9157, 0.3087, 0.9619, 0.9619, 0.3087, 0.9904, 0.4025, 0.9904, 0.4025, 0.9619, 0.3087, 0.4025, 0.009607, 0.5, 0.0, 0.5, 0.0, 0.4025, 0.009607, 0.0, 0.5, 0.009607, 0.4025, 0.009607, 0.4025, 0.0, 0.5, 0.8536, 0.8536, 0.7778, 0.9157, 0.7778, 0.9157, 0.8536, 0.8536, 0.4025, 0.9904, 0.3087, 0.9619, 0.3087, 0.9619, 0.4025, 0.9904, 0.9157, 0.2222, 0.9619, 0.3087, 0.9619, 0.3087, 0.9157, 0.2222, 0.3087, 0.03806, 0.4025, 0.009607, 0.4025, 0.009607, 0.3087, 0.03806, 0.009607, 0.5975, 0.0, 0.5, 0.0, 0.5, 0.009607, 0.5975, 0.9157, 0.7778, 0.8536, 0.8536, 0.8536, 0.8536, 0.9157, 0.7778, 0.8536, 0.1464, 0.9157, 0.2222, 0.9157, 0.2222, 0.8536, 0.1464, 0.2222, 0.08427, 0.3087, 0.03806, 0.3087, 0.03806, 0.2222, 0.08427, 0.5, 1.0, 0.4025, 0.9904, 0.4025, 0.9904, 0.5, 1.0, 0.03806, 0.6913, 0.009607, 0.5975, 0.009607, 0.5975, 0.03806, 0.6913, 0.9619, 0.6913, 0.9157, 0.7778, 0.9157, 0.7778, 0.9619, 0.6913, 0.7778, 0.08427, 0.8536, 0.1464, 0.8536, 0.1464, 0.7778, 0.08427, 0.1464, 0.1464, 0.2222, 0.08427, 0.2222, 0.08427, 0.1464, 0.1464, 0.08427, 0.7778, 0.03806, 0.6913, 0.03806, 0.6913, 0.08427, 0.7778, 0.9904, 0.5975, 0.9619, 0.6913, 0.9619, 0.6913, 0.9904, 0.5975, 0.6913, 0.03806, 0.7778, 0.08427, 0.7778, 0.08427, 0.6913, 0.03806, 0.08427, 0.2222, 0.1464, 0.1464, 0.1464, 0.1464, 0.08427, 0.2222, 0.5975, 0.9904, 0.5, 1.0, 0.5, 1.0, 0.5975, 0.9904, 0.1464, 0.8536, 0.08427, 0.7778, 0.08427, 0.7778, 0.1464, 0.8536, 1.0, 0.5, 0.9904, 0.5975, 0.9904, 0.5975, 1.0, 0.5, 0.5975, 0.009607, 0.6913, 0.03806, 0.6913, 0.03806, 0.5975, 0.009607, 0.03806, 0.3087, 0.08427, 0.2222, 0.08427, 0.2222, 0.03806, 0.3087, 0.6913, 0.9619, 0.5975, 0.9904, 0.5975, 0.9904, 0.6913, 0.9619, 0.2222, 0.9157, 0.1464, 0.8536, 0.1464, 0.8536, 0.2222, 0.9157, 0.9904, 0.4025, 1.0, 0.5, 1.0, 0.5, 0.9904, 0.4025, 0.9904, 0.5975, 1.0, 0.5, 1.0, 0.5, 0.9904, 0.5975, 0.5975, 0.009607, 0.5, 0.0, 0.5, 0.0, 0.5975, 0.009607, 0.1464, 0.8536, 0.08427, 0.7778, 0.08427, 0.7778, 0.1464, 0.8536, 0.6913, 0.03806, 0.5975, 0.009607, 0.5975, 0.009607, 0.6913, 0.03806, 0.03806, 0.3087, 0.009607, 0.4025, 0.009607, 0.4025, 0.03806, 0.3087, 0.5975, 0.9904, 0.5, 1.0, 0.5, 1.0, 0.5975, 0.9904, 0.08427, 0.2222, 0.03806, 0.3087, 0.03806, 0.3087, 0.08427, 0.2222, 0.6913, 0.9619, 0.7778, 0.9157, 0.7778, 0.9157, 0.6913, 0.9619, 0.08427, 0.2222, 0.1464, 0.1464, 0.1464, 0.1464, 0.08427, 0.2222, 0.5975, 0.9904, 0.6913, 0.9619, 0.6913, 0.9619, 0.5975, 0.9904, 0.2222, 0.9157, 0.3087, 0.9619, 0.3087, 0.9619, 0.2222, 0.9157, 0.6913, 0.03806, 0.7778, 0.08427, 0.7778, 0.08427, 0.6913, 0.03806, 0.1464, 0.8536, 0.2222, 0.9157, 0.2222, 0.9157, 0.1464, 0.8536, 0.9904, 0.4025, 0.9619, 0.3087, 0.9619, 0.3087, 0.9904, 0.4025, 0.9904, 0.5975, 0.9619, 0.6913, 0.9619, 0.6913, 0.9904, 0.5975, 1.0, 0.5, 0.9904, 0.4025, 0.9904, 0.4025, 1.0, 0.5, 0.08427, 0.7778, 0.03806, 0.6913, 0.03806, 0.6913, 0.08427, 0.7778, 0.5, 0.0, 0.4025, 0.009607, 0.4025, 0.009607, 0.5, 0.0, 0.1464, 0.1464, 0.2222, 0.08427, 0.2222, 0.08427, 0.1464, 0.1464, 0.009607, 0.4025, 0.0, 0.5, 0.0, 0.5, 0.009607, 0.4025, 0.7778, 0.08427, 0.8536, 0.1464, 0.8536, 0.1464, 0.7778, 0.08427, 0.7778, 0.9157, 0.8536, 0.8536, 0.8536, 0.8536, 0.7778, 0.9157, 0.9619, 0.6913, 0.9157, 0.7778, 0.9157, 0.7778, 0.9619, 0.6913, 0.3087, 0.9619, 0.4025, 0.9904, 0.4025, 0.9904, 0.3087, 0.9619, 0.03806, 0.6913, 0.009607, 0.5975, 0.009607, 0.5975, 0.03806, 0.6913, 0.9619, 0.3087, 0.9157, 0.2222, 0.9157, 0.2222, 0.9619, 0.3087, 0.5, 1.0, 0.4025, 0.9904, 0.4025, 0.9904, 0.5, 1.0, 0.4025, 0.009607, 0.3087, 0.03806, 0.3087, 0.03806, 0.4025, 0.009607, 0.0, 0.5, 0.009607, 0.5975, 0.009607, 0.5975, 0.0, 0.5, 0.2222, 0.08427, 0.3087, 0.03806, 0.3087, 0.03806, 0.2222, 0.08427, 0.8536, 0.8536, 0.9157, 0.7778, 0.9157, 0.7778, 0.8536, 0.8536, 0.8536, 0.1464, 0.9157, 0.2222, 0.9157, 0.2222, 0.8536, 0.1464, 0.5, 0.0, 0.5975, 0.009607, 0.5975, 0.009607, 0.5, 0.0, 0.009607, 0.4025, 0.03806, 0.3087, 0.03806, 0.3087, 0.009607, 0.4025, 0.7778, 0.9157, 0.6913, 0.9619, 0.6913, 0.9619, 0.7778, 0.9157, 0.3087, 0.9619, 0.2222, 0.9157, 0.2222, 0.9157, 0.3087, 0.9619, 0.9619, 0.3087, 0.9904, 0.4025, 0.9904, 0.4025, 0.9619, 0.3087, 0.4025, 0.009607, 0.5, 0.0, 0.5, 0.0, 0.4025, 0.009607, 0.0, 0.5, 0.009607, 0.4025, 0.009607, 0.4025, 0.0, 0.5, 0.8536, 0.8536, 0.7778, 0.9157, 0.7778, 0.9157, 0.8536, 0.8536, 0.4025, 0.9904, 0.3087, 0.9619, 0.3087, 0.9619, 0.4025, 0.9904, 0.9157, 0.2222, 0.9619, 0.3087, 0.9619, 0.3087, 0.9157, 0.2222, 0.3087, 0.03806, 0.4025, 0.009607, 0.4025, 0.009607, 0.3087, 0.03806, 0.009607, 0.5975, 0.0, 0.5, 0.0, 0.5, 0.009607, 0.5975, 0.9157, 0.7778, 0.8536, 0.8536, 0.8536, 0.8536, 0.9157, 0.7778, 0.8536, 0.1464, 0.9157, 0.2222, 0.9157, 0.2222, 0.8536, 0.1464, 0.2222, 0.08427, 0.3087, 0.03806, 0.3087, 0.03806, 0.2222, 0.08427, 0.5, 1.0, 0.4025, 0.9904, 0.4025, 0.9904, 0.5, 1.0, 0.03806, 0.6913, 0.009607, 0.5975, 0.009607, 0.5975, 0.03806, 0.6913, 0.9619, 0.6913, 0.9157, 0.7778, 0.9157, 0.7778, 0.9619, 0.6913, 0.7778, 0.08427, 0.8536, 0.1464, 0.8536, 0.1464, 0.7778, 0.08427, 0.1464, 0.1464, 0.2222, 0.08427, 0.2222, 0.08427, 0.1464, 0.1464, 0.08427, 0.7778, 0.03806, 0.6913, 0.03806, 0.6913, 0.08427, 0.7778, 0.9904, 0.5975, 0.9619, 0.6913, 0.9619, 0.6913, 0.9904, 0.5975, 0.6913, 0.03806, 0.7778, 0.08427, 0.7778, 0.08427, 0.6913, 0.03806, 0.08427, 0.2222, 0.1464, 0.1464, 0.1464, 0.1464, 0.08427, 0.2222, 0.5975, 0.9904, 0.5, 1.0, 0.5, 1.0, 0.5975, 0.9904, 0.1464, 0.8536, 0.08427, 0.7778, 0.08427, 0.7778, 0.1464, 0.8536, 1.0, 0.5, 0.9904, 0.5975, 0.9904, 0.5975, 1.0, 0.5, 0.5975, 0.009607, 0.6913, 0.03806, 0.6913, 0.03806, 0.5975, 0.009607, 0.03806, 0.3087, 0.08427, 0.2222, 0.08427, 0.2222, 0.03806, 0.3087, 0.6913, 0.9619, 0.5975, 0.9904, 0.5975, 0.9904, 0.6913, 0.9619, 0.2222, 0.9157, 0.1464, 0.8536, 0.1464, 0.8536, 0.2222, 0.9157, 0.9904, 0.4025, 1.0, 0.5, 1.0, 0.5, 0.9904, 0.4025, 0.2222, 0.08427, 0.3087, 0.03806, 0.3087, 0.03806, 0.2222, 0.08427, 0.8536, 0.8536, 0.9157, 0.7778, 0.9157, 0.7778, 0.8536, 0.8536, 0.8536, 0.1464, 0.9157, 0.2222, 0.9157, 0.2222, 0.8536, 0.1464, 0.9157, 0.7778, 0.8536, 0.8536, 0.8536, 0.8536, 0.9157, 0.7778, 0.9157, 0.2222, 0.8536, 0.1464, 0.8536, 0.1464, 0.9157, 0.2222, 0.009607, 0.5975, 0.0, 0.5, 0.0, 0.5, 0.009607, 0.5975, 0.3087, 0.03806, 0.2222, 0.08427, 0.2222, 0.08427, 0.3087, 0.03806, 0.3087, 0.03806, 0.4025, 0.009607, 0.4025, 0.009607, 0.3087, 0.03806, 0.4025, 0.9904, 0.5, 1.0, 0.5, 1.0, 0.4025, 0.9904, 0.9157, 0.2222, 0.9619, 0.3087, 0.9619, 0.3087, 0.9157, 0.2222, 0.009607, 0.5975, 0.03806, 0.6913, 0.03806, 0.6913, 0.009607, 0.5975, 0.4025, 0.9904, 0.3087, 0.9619, 0.3087, 0.9619, 0.4025, 0.9904, 0.9157, 0.7778, 0.9619, 0.6913, 0.9619, 0.6913, 0.9157, 0.7778, 0.8536, 0.8536, 0.7778, 0.9157, 0.7778, 0.9157, 0.8536, 0.8536, 0.8536, 0.1464, 0.7778, 0.08427, 0.7778, 0.08427, 0.8536, 0.1464, 0.0, 0.5, 0.009607, 0.4025, 0.009607, 0.4025, 0.0, 0.5, 0.2222, 0.08427, 0.1464, 0.1464, 0.1464, 0.1464, 0.2222, 0.08427, 0.4025, 0.009607, 0.5, 0.0, 0.5, 0.0, 0.4025, 0.009607, 0.03806, 0.6913, 0.08427, 0.7778, 0.08427, 0.7778, 0.03806, 0.6913, 0.9904, 0.4025, 1.0, 0.5, 1.0, 0.5, 0.9904, 0.4025, 0.9619, 0.3087, 0.9904, 0.4025, 0.9904, 0.4025, 0.9619, 0.3087, 0.9619, 0.6913, 0.9904, 0.5975, 0.9904, 0.5975, 0.9619, 0.6913, 0.2222, 0.9157, 0.1464, 0.8536, 0.1464, 0.8536, 0.2222, 0.9157, 0.3087, 0.9619, 0.2222, 0.9157, 0.2222, 0.9157, 0.3087, 0.9619, 0.7778, 0.08427, 0.6913, 0.03806, 0.6913, 0.03806, 0.7778, 0.08427, 0.6913, 0.9619, 0.5975, 0.9904, 0.5975, 0.9904, 0.6913, 0.9619, 0.7778, 0.9157, 0.6913, 0.9619, 0.6913, 0.9619, 0.7778, 0.9157, 0.1464, 0.1464, 0.08427, 0.2222, 0.08427, 0.2222, 0.1464, 0.1464, 0.03806, 0.3087, 0.08427, 0.2222, 0.08427, 0.2222, 0.03806, 0.3087, 0.009607, 0.4025, 0.03806, 0.3087, 0.03806, 0.3087, 0.009607, 0.4025, 0.5, 1.0, 0.5975, 0.9904, 0.5975, 0.9904, 0.5, 1.0, 0.5975, 0.009607, 0.6913, 0.03806, 0.6913, 0.03806, 0.5975, 0.009607, 0.9904, 0.4025, 1.0, 0.5, 1.0, 0.5, 0.9904, 0.4025, 0.2222, 0.9157, 0.1464, 0.8536, 0.1464, 0.8536, 0.2222, 0.9157, 0.6913, 0.9619, 0.5975, 0.9904, 0.5975, 0.9904, 0.6913, 0.9619, 0.03806, 0.3087, 0.08427, 0.2222, 0.08427, 0.2222, 0.03806, 0.3087, 0.5975, 0.009607, 0.6913, 0.03806, 0.6913, 0.03806, 0.5975, 0.009607, 1.0, 0.5, 0.9904, 0.5975, 0.9904, 0.5975, 1.0, 0.5, 0.1464, 0.8536, 0.08427, 0.7778, 0.08427, 0.7778, 0.1464, 0.8536, 0.5975, 0.9904, 0.5, 1.0, 0.5, 1.0, 0.5975, 0.9904, 0.08427, 0.2222, 0.1464, 0.1464, 0.1464, 0.1464, 0.08427, 0.2222, 0.6913, 0.03806, 0.7778, 0.08427, 0.7778, 0.08427, 0.6913, 0.03806, 0.9904, 0.5975, 0.9619, 0.6913, 0.9619, 0.6913, 0.9904, 0.5975, 0.08427, 0.7778, 0.03806, 0.6913, 0.03806, 0.6913, 0.08427, 0.7778, 0.1464, 0.1464, 0.2222, 0.08427, 0.2222, 0.08427, 0.1464, 0.1464, 0.7778, 0.08427, 0.8536, 0.1464, 0.8536, 0.1464, 0.7778, 0.08427, 0.9619, 0.6913, 0.9157, 0.7778, 0.9157, 0.7778, 0.9619, 0.6913, 0.03806, 0.6913, 0.009607, 0.5975, 0.009607, 0.5975, 0.03806, 0.6913, 0.5, 1.0, 0.4025, 0.9904, 0.4025, 0.9904, 0.5, 1.0, 0.2222, 0.08427, 0.3087, 0.03806, 0.3087, 0.03806, 0.2222, 0.08427, 0.8536, 0.1464, 0.9157, 0.2222, 0.9157, 0.2222, 0.8536, 0.1464, 0.9157, 0.7778, 0.8536, 0.8536, 0.8536, 0.8536, 0.9157, 0.7778, 0.009607, 0.5975, 0.0, 0.5, 0.0, 0.5, 0.009607, 0.5975, 0.3087, 0.03806, 0.4025, 0.009607, 0.4025, 0.009607, 0.3087, 0.03806, 0.9157, 0.2222, 0.9619, 0.3087, 0.9619, 0.3087, 0.9157, 0.2222, 0.4025, 0.9904, 0.3087, 0.9619, 0.3087, 0.9619, 0.4025, 0.9904, 0.8536, 0.8536, 0.7778, 0.9157, 0.7778, 0.9157, 0.8536, 0.8536, 0.0, 0.5, 0.009607, 0.4025, 0.009607, 0.4025, 0.0, 0.5, 0.4025, 0.009607, 0.5, 0.0, 0.5, 0.0, 0.4025, 0.009607, 0.9619, 0.3087, 0.9904, 0.4025, 0.9904, 0.4025, 0.9619, 0.3087, 0.3087, 0.9619, 0.2222, 0.9157, 0.2222, 0.9157, 0.3087, 0.9619, 0.7778, 0.9157, 0.6913, 0.9619, 0.6913, 0.9619, 0.7778, 0.9157, 0.009607, 0.4025, 0.03806, 0.3087, 0.03806, 0.3087, 0.009607, 0.4025, 0.5, 0.0, 0.5975, 0.009607, 0.5975, 0.009607, 0.5, 0.0, 0.9619, 0.6913, 0.9157, 0.7778, 0.9157, 0.7778, 0.9619, 0.6913, 0.6913, 0.9619, 0.7778, 0.9157, 0.7778, 0.9157, 0.6913, 0.9619, 0.08427, 0.2222, 0.03806, 0.3087, 0.03806, 0.3087, 0.08427, 0.2222, 0.03806, 0.6913, 0.009607, 0.5975, 0.009607, 0.5975, 0.03806, 0.6913, 0.03806, 0.3087, 0.009607, 0.4025, 0.009607, 0.4025, 0.03806, 0.3087, 0.6913, 0.03806, 0.5975, 0.009607, 0.5975, 0.009607, 0.6913, 0.03806, 0.5, 1.0, 0.4025, 0.9904, 0.4025, 0.9904, 0.5, 1.0, 0.5975, 0.009607, 0.5, 0.0, 0.5, 0.0, 0.5975, 0.009607, 0.9904, 0.5975, 1.0, 0.5, 1.0, 0.5, 0.9904, 0.5975, 0.2222, 0.08427, 0.3087, 0.03806, 0.3087, 0.03806, 0.2222, 0.08427, 0.08427, 0.7778, 0.1464, 0.8536, 0.1464, 0.8536, 0.08427, 0.7778, 0.8536, 0.1464, 0.9157, 0.2222, 0.9157, 0.2222, 0.8536, 0.1464, 0.5, 1.0, 0.5975, 0.9904, 0.5975, 0.9904, 0.5, 1.0, 0.9157, 0.7778, 0.8536, 0.8536, 0.8536, 0.8536, 0.9157, 0.7778, 0.1464, 0.1464, 0.08427, 0.2222, 0.08427, 0.2222, 0.1464, 0.1464, 0.009607, 0.5975, 0.0, 0.5, 0.0, 0.5, 0.009607, 0.5975, 0.7778, 0.08427, 0.6913, 0.03806, 0.6913, 0.03806, 0.7778, 0.08427, 0.3087, 0.03806, 0.4025, 0.009607, 0.4025, 0.009607, 0.3087, 0.03806, 0.9619, 0.6913, 0.9904, 0.5975, 0.9904, 0.5975, 0.9619, 0.6913, 0.9157, 0.2222, 0.9619, 0.3087, 0.9619, 0.3087, 0.9157, 0.2222, 0.03806, 0.6913, 0.08427, 0.7778, 0.08427, 0.7778, 0.03806, 0.6913, 0.4025, 0.9904, 0.3087, 0.9619, 0.3087, 0.9619, 0.4025, 0.9904, 0.2222, 0.08427, 0.1464, 0.1464, 0.1464, 0.1464, 0.2222, 0.08427, 0.8536, 0.8536, 0.7778, 0.9157, 0.7778, 0.9157, 0.8536, 0.8536, 0.8536, 0.1464, 0.7778, 0.08427, 0.7778, 0.08427, 0.8536, 0.1464, 0.0, 0.5, 0.009607, 0.4025, 0.009607, 0.4025, 0.0, 0.5, 0.9157, 0.7778, 0.9619, 0.6913, 0.9619, 0.6913, 0.9157, 0.7778, 0.4025, 0.009607, 0.5, 0.0, 0.5, 0.0, 0.4025, 0.009607, 0.9904, 0.4025, 1.0, 0.5, 1.0, 0.5, 0.9904, 0.4025, 0.009607, 0.5975, 0.03806, 0.6913, 0.03806, 0.6913, 0.009607, 0.5975, 0.9619, 0.3087, 0.9904, 0.4025, 0.9904, 0.4025, 0.9619, 0.3087, 0.2222, 0.9157, 0.1464, 0.8536, 0.1464, 0.8536, 0.2222, 0.9157, 0.4025, 0.009607, 0.5, 0.0, 0.5, 0.0, 0.4025, 0.009607, 0.0, 0.5, 0.009607, 0.4025, 0.009607, 0.4025, 0.0, 0.5, 0.8536, 0.8536, 0.7778, 0.9157, 0.7778, 0.9157, 0.8536, 0.8536, 0.4025, 0.9904, 0.3087, 0.9619, 0.3087, 0.9619, 0.4025, 0.9904, 0.9157, 0.2222, 0.9619, 0.3087, 0.9619, 0.3087, 0.9157, 0.2222, 0.3087, 0.03806, 0.4025, 0.009607, 0.4025, 0.009607, 0.3087, 0.03806, 0.009607, 0.5975, 0.0, 0.5, 0.0, 0.5, 0.009607, 0.5975, 0.9157, 0.7778, 0.8536, 0.8536, 0.8536, 0.8536, 0.9157, 0.7778, 0.5, 1.0, 0.4025, 0.9904, 0.4025, 0.9904, 0.5, 1.0, 0.8536, 0.1464, 0.9157, 0.2222, 0.9157, 0.2222, 0.8536, 0.1464, 0.2222, 0.08427, 0.3087, 0.03806, 0.3087, 0.03806, 0.2222, 0.08427, 0.03806, 0.6913, 0.009607, 0.5975, 0.009607, 0.5975, 0.03806, 0.6913, 0.9619, 0.6913, 0.9157, 0.7778, 0.9157, 0.7778, 0.9619, 0.6913, 0.7778, 0.08427, 0.8536, 0.1464, 0.8536, 0.1464, 0.7778, 0.08427, 0.1464, 0.1464, 0.2222, 0.08427, 0.2222, 0.08427, 0.1464, 0.1464, 0.08427, 0.7778, 0.03806, 0.6913, 0.03806, 0.6913, 0.08427, 0.7778, 0.9904, 0.5975, 0.9619, 0.6913, 0.9619, 0.6913, 0.9904, 0.5975, 0.6913, 0.03806, 0.7778, 0.08427, 0.7778, 0.08427, 0.6913, 0.03806, 0.08427, 0.2222, 0.1464, 0.1464, 0.1464, 0.1464, 0.08427, 0.2222, 0.1464, 0.8536, 0.08427, 0.7778, 0.08427, 0.7778, 0.1464, 0.8536, 1.0, 0.5, 0.9904, 0.5975, 0.9904, 0.5975, 1.0, 0.5, 0.5975, 0.9904, 0.5, 1.0, 0.5, 1.0, 0.5975, 0.9904, 0.5975, 0.009607, 0.6913, 0.03806, 0.6913, 0.03806, 0.5975, 0.009607, 0.03806, 0.3087, 0.08427, 0.2222, 0.08427, 0.2222, 0.03806, 0.3087, 0.6913, 0.9619, 0.5975, 0.9904, 0.5975, 0.9904, 0.6913, 0.9619, 0.2222, 0.9157, 0.1464, 0.8536, 0.1464, 0.8536, 0.2222, 0.9157, 0.9904, 0.4025, 1.0, 0.5, 1.0, 0.5, 0.9904, 0.4025, 0.5, 0.0, 0.5975, 0.009607, 0.5975, 0.009607, 0.5, 0.0, 0.009607, 0.4025, 0.03806, 0.3087, 0.03806, 0.3087, 0.009607, 0.4025, 0.7778, 0.9157, 0.6913, 0.9619, 0.6913, 0.9619, 0.7778, 0.9157, 0.3087, 0.9619, 0.2222, 0.9157, 0.2222, 0.9157, 0.3087, 0.9619, 0.9619, 0.3087, 0.9904, 0.4025, 0.9904, 0.4025, 0.9619, 0.3087, 0.5, 1.0, 0.4025, 0.9904, 0.3087, 0.9619, 0.2222, 0.9157, 0.1464, 0.8536, 0.08427, 0.7778, 0.03806, 0.6913, 0.009607, 0.5975, 0.0, 0.5, 0.009607, 0.4025, 0.03806, 0.3087, 0.08427, 0.2222, 0.1464, 0.1464, 0.2222, 0.08427, 0.3087, 0.03806, 0.4025, 0.009607, 0.5, 0.0, 0.5975, 0.009607, 0.6913, 0.03806, 0.7778, 0.08427, 0.8536, 0.1464, 0.9157, 0.2222, 0.9619, 0.3087, 0.9904, 0.4025, 1.0, 0.5, 0.9904, 0.5975, 0.9619, 0.6913, 0.9157, 0.7778, 0.8536, 0.8536, 0.7778, 0.9157, 0.6913, 0.9619, 0.5975, 0.9904])
me_circle.update()
me_cube_001 = bpy.data.meshes.new('Cube.001')
me_cube_001.from_pydata([(-1.0, -1.0, -1.0), (-1.0, -1.0, 1.0), (-1.0, 1.0, -1.0), (-1.0, 1.0, 1.0), (1.0, -1.0, -1.0), (1.0, -1.0, 1.0), (1.0, 1.0, -1.0), (1.0, 1.0, 1.0)], [], [(0, 1, 3, 2), (2, 3, 7, 6), (6, 7, 5, 4), (4, 5, 1, 0), (2, 6, 4, 0), (7, 3, 1, 5)])
_uv = me_cube_001.uv_layers.new(name='UVMap')
_uv.uv.foreach_set('vector', [0.375, 0.0, 0.625, 0.0, 0.625, 0.25, 0.375, 0.25, 0.375, 0.25, 0.625, 0.25, 0.625, 0.5, 0.375, 0.5, 0.375, 0.5, 0.625, 0.5, 0.625, 0.75, 0.375, 0.75, 0.375, 0.75, 0.625, 0.75, 0.625, 1.0, 0.375, 1.0, 0.125, 0.5, 0.375, 0.5, 0.375, 0.75, 0.125, 0.75, 0.625, 0.5, 0.875, 0.5, 0.875, 0.75, 0.625, 0.75])
me_cube_001.update()
me_cube_002 = bpy.data.meshes.new('Cube.002')
me_cube_002.from_pydata([(-1.0, -1.0, -1.0), (-1.0, -1.0, 1.0), (-1.0, 1.0, -1.0), (-1.0, 1.0, 1.0), (1.0, -1.0, -1.0), (1.0, -1.0, 1.0), (1.0, 1.0, -1.0), (1.0, 1.0, 1.0)], [], [(0, 1, 3, 2), (2, 3, 7, 6), (6, 7, 5, 4), (4, 5, 1, 0), (2, 6, 4, 0), (7, 3, 1, 5)])
_uv = me_cube_002.uv_layers.new(name='UVMap')
_uv.uv.foreach_set('vector', [0.375, 0.0, 0.625, 0.0, 0.625, 0.25, 0.375, 0.25, 0.375, 0.25, 0.625, 0.25, 0.625, 0.5, 0.375, 0.5, 0.375, 0.5, 0.625, 0.5, 0.625, 0.75, 0.375, 0.75, 0.375, 0.75, 0.625, 0.75, 0.625, 1.0, 0.375, 1.0, 0.125, 0.5, 0.375, 0.5, 0.375, 0.75, 0.125, 0.75, 0.625, 0.5, 0.875, 0.5, 0.875, 0.75, 0.625, 0.75])
me_cube_002.update()
me_cube_003 = bpy.data.meshes.new('Cube.003')
me_cube_003.from_pydata([(-1.0, -1.0, -1.0), (-1.0, -1.0, 1.0), (-1.0, 1.0, -1.0), (-1.0, 1.0, 1.0), (1.0, -1.0, -1.0), (1.0, -1.0, 1.0), (1.0, 1.0, -1.0), (1.0, 1.0, 1.0)], [], [(0, 1, 3, 2), (2, 3, 7, 6), (6, 7, 5, 4), (4, 5, 1, 0), (2, 6, 4, 0), (7, 3, 1, 5)])
_uv = me_cube_003.uv_layers.new(name='UVMap')
_uv.uv.foreach_set('vector', [0.375, 0.0, 0.625, 0.0, 0.625, 0.25, 0.375, 0.25, 0.375, 0.25, 0.625, 0.25, 0.625, 0.5, 0.375, 0.5, 0.375, 0.5, 0.625, 0.5, 0.625, 0.75, 0.375, 0.75, 0.375, 0.75, 0.625, 0.75, 0.625, 1.0, 0.375, 1.0, 0.125, 0.5, 0.375, 0.5, 0.375, 0.75, 0.125, 0.75, 0.625, 0.5, 0.875, 0.5, 0.875, 0.75, 0.625, 0.75])
me_cube_003.update()
me_cube_004 = bpy.data.meshes.new('Cube.004')
me_cube_004.from_pydata([(-1.0, -1.0, -1.0), (-1.0, -1.0, 1.0), (-1.0, 1.0, -1.0), (-1.0, 1.0, 1.0), (1.0, -1.0, -1.0), (1.0, -1.0, 1.0), (1.0, 1.0, -1.0), (1.0, 1.0, 1.0)], [], [(0, 1, 3, 2), (2, 3, 7, 6), (6, 7, 5, 4), (4, 5, 1, 0), (2, 6, 4, 0), (7, 3, 1, 5)])
_uv = me_cube_004.uv_layers.new(name='UVMap')
_uv.uv.foreach_set('vector', [0.375, 0.0, 0.625, 0.0, 0.625, 0.25, 0.375, 0.25, 0.375, 0.25, 0.625, 0.25, 0.625, 0.5, 0.375, 0.5, 0.375, 0.5, 0.625, 0.5, 0.625, 0.75, 0.375, 0.75, 0.375, 0.75, 0.625, 0.75, 0.625, 1.0, 0.375, 1.0, 0.125, 0.5, 0.375, 0.5, 0.375, 0.75, 0.125, 0.75, 0.625, 0.5, 0.875, 0.5, 0.875, 0.75, 0.625, 0.75])
me_cube_004.update()
me_cube_005 = bpy.data.meshes.new('Cube.005')
me_cube_005.from_pydata([(-1.0, -1.0, -1.0), (-1.0, -1.0, 1.0), (-1.0, 1.0, -1.0), (-1.0, 1.0, 1.0), (1.0, -1.0, -1.0), (1.0, -1.0, 1.0), (1.0, 1.0, -1.0), (1.0, 1.0, 1.0)], [], [(0, 1, 3, 2), (2, 3, 7, 6), (6, 7, 5, 4), (4, 5, 1, 0), (2, 6, 4, 0), (7, 3, 1, 5)])
_uv = me_cube_005.uv_layers.new(name='UVMap')
_uv.uv.foreach_set('vector', [0.375, 0.0, 0.625, 0.0, 0.625, 0.25, 0.375, 0.25, 0.375, 0.25, 0.625, 0.25, 0.625, 0.5, 0.375, 0.5, 0.375, 0.5, 0.625, 0.5, 0.625, 0.75, 0.375, 0.75, 0.375, 0.75, 0.625, 0.75, 0.625, 1.0, 0.375, 1.0, 0.125, 0.5, 0.375, 0.5, 0.375, 0.75, 0.125, 0.75, 0.625, 0.5, 0.875, 0.5, 0.875, 0.75, 0.625, 0.75])
me_cube_005.update()
me_cube_006 = bpy.data.meshes.new('Cube.006')
me_cube_006.from_pydata([(-1.0, -1.0, -1.0), (-1.0, -1.0, 1.0), (-1.0, 1.0, -1.0), (-1.0, 1.0, 1.0), (1.0, -1.0, -1.0), (1.0, -1.0, 1.0), (1.0, 1.0, -1.0), (1.0, 1.0, 1.0)], [], [(0, 1, 3, 2), (2, 3, 7, 6), (6, 7, 5, 4), (4, 5, 1, 0), (2, 6, 4, 0), (7, 3, 1, 5)])
_uv = me_cube_006.uv_layers.new(name='UVMap')
_uv.uv.foreach_set('vector', [0.375, 0.0, 0.625, 0.0, 0.625, 0.25, 0.375, 0.25, 0.375, 0.25, 0.625, 0.25, 0.625, 0.5, 0.375, 0.5, 0.375, 0.5, 0.625, 0.5, 0.625, 0.75, 0.375, 0.75, 0.375, 0.75, 0.625, 0.75, 0.625, 1.0, 0.375, 1.0, 0.125, 0.5, 0.375, 0.5, 0.375, 0.75, 0.125, 0.75, 0.625, 0.5, 0.875, 0.5, 0.875, 0.75, 0.625, 0.75])
me_cube_006.update()
me_cube_007 = bpy.data.meshes.new('Cube.007')
me_cube_007.from_pydata([(-1.0, -1.0, -1.0), (-1.0, -1.0, 1.0), (-1.0, 1.0, -1.0), (-1.0, 1.0, 1.0), (1.0, -1.0, -1.0), (1.0, -1.0, 1.0), (1.0, 1.0, -1.0), (1.0, 1.0, 1.0)], [], [(0, 1, 3, 2), (2, 3, 7, 6), (6, 7, 5, 4), (4, 5, 1, 0), (2, 6, 4, 0), (7, 3, 1, 5)])
_uv = me_cube_007.uv_layers.new(name='UVMap')
_uv.uv.foreach_set('vector', [0.375, 0.0, 0.625, 0.0, 0.625, 0.25, 0.375, 0.25, 0.375, 0.25, 0.625, 0.25, 0.625, 0.5, 0.375, 0.5, 0.375, 0.5, 0.625, 0.5, 0.625, 0.75, 0.375, 0.75, 0.375, 0.75, 0.625, 0.75, 0.625, 1.0, 0.375, 1.0, 0.125, 0.5, 0.375, 0.5, 0.375, 0.75, 0.125, 0.75, 0.625, 0.5, 0.875, 0.5, 0.875, 0.75, 0.625, 0.75])
me_cube_007.update()
me_cube_008 = bpy.data.meshes.new('Cube.008')
me_cube_008.from_pydata([(-1.0, -1.0, -1.0), (-1.0, -1.0, 1.0), (-1.0, 1.0, -1.0), (-1.0, 1.0, 1.0), (1.0, -1.0, -1.0), (1.0, -1.0, 1.0), (1.0, 1.0, -1.0), (1.0, 1.0, 1.0)], [], [(0, 1, 3, 2), (2, 3, 7, 6), (6, 7, 5, 4), (4, 5, 1, 0), (2, 6, 4, 0), (7, 3, 1, 5)])
_uv = me_cube_008.uv_layers.new(name='UVMap')
_uv.uv.foreach_set('vector', [0.375, 0.0, 0.625, 0.0, 0.625, 0.25, 0.375, 0.25, 0.375, 0.25, 0.625, 0.25, 0.625, 0.5, 0.375, 0.5, 0.375, 0.5, 0.625, 0.5, 0.625, 0.75, 0.375, 0.75, 0.375, 0.75, 0.625, 0.75, 0.625, 1.0, 0.375, 1.0, 0.125, 0.5, 0.375, 0.5, 0.375, 0.75, 0.125, 0.75, 0.625, 0.5, 0.875, 0.5, 0.875, 0.75, 0.625, 0.75])
me_cube_008.update()

# ---- objects
ob_light = bpy.data.objects.new('Light', light_light)
ob_camera = bpy.data.objects.new('Camera', cam_camera)
ob_circle = bpy.data.objects.new('Circle', me_circle)
ob_cube = bpy.data.objects.new('Cube', me_cube_001)
ob_cube_001 = bpy.data.objects.new('Cube.001', me_cube_002)
ob_cube_002 = bpy.data.objects.new('Cube.002', me_cube_003)
ob_cube_003 = bpy.data.objects.new('Cube.003', me_cube_004)
ob_cube_004 = bpy.data.objects.new('Cube.004', me_cube_005)
ob_cube_005 = bpy.data.objects.new('Cube.005', me_cube_006)
ob_cube_006 = bpy.data.objects.new('Cube.006', me_cube_007)
ob_cube_007 = bpy.data.objects.new('Cube.007', me_cube_008)

# ---- transforms, parenting, visibility, modifiers, constraints
ob_light.location = (4.076, 1.005, 5.904)
ob_light.rotation_euler = (0.6503, 0.05522, 1.866)
ob_light.lock_rotations_4d = False
ob_light.empty_display_type = 'ARROWS'
ob_light.color = (0.0, 0.0, 0.0, 0.0)
ob_light.lineart.crease_threshold = 0.0
ob_camera.location = (7.359, -6.926, 4.958)
ob_camera.rotation_euler = (1.109, 0.0, 0.8149)
ob_camera.lock_rotations_4d = False
ob_camera.empty_display_type = 'ARROWS'
ob_camera.color = (0.0, 0.0, 0.0, 0.0)
ob_camera.display_type = 'WIRE'
ob_camera.lineart.crease_threshold = 0.0
ob_circle.location = (0.0, 0.0, 0.0)
ob_cube.location = (-0.4506, -0.002733, 0.8986)
ob_cube.rotation_euler = (0.08185, -0.5529, 1.059)
ob_cube.scale = (0.1667, 0.2506, 0.7327)
ob_cube_001.location = (-0.0772, -0.3599, 0.7489)
ob_cube_001.rotation_euler = (-0.2264, -0.1216, -1.057)
ob_cube_001.scale = (0.1667, 0.2506, 0.7327)
ob_cube_002.location = (0.4271, 0.2104, 0.8035)
ob_cube_002.rotation_euler = (0.1151, -0.08146, -0.4704)
ob_cube_002.scale = (0.1667, 0.2506, 0.7327)
ob_cube_003.location = (-0.04329, 0.5442, 0.9638)
ob_cube_003.rotation_euler = (-0.2268, -0.0284, 0.6404)
ob_cube_003.scale = (0.1667, 0.2506, 0.7327)
ob_cube_004.location = (0.3471, -0.375, 1.83)
ob_cube_004.rotation_euler = (0.2062, -0.2551, -0.4858)
ob_cube_004.scale = (0.1667, 0.2506, 0.7327)
ob_cube_005.location = (-0.4015, 0.04353, 1.648)
ob_cube_005.rotation_euler = (0.1185, 0.3605, -0.5618)
ob_cube_005.scale = (0.1667, 0.2506, 0.7327)
ob_cube_006.location = (0.1492, 0.1247, 2.712)
ob_cube_006.rotation_euler = (0.1185, 0.3605, -1.781)
ob_cube_006.scale = (0.1667, 0.2506, 0.7327)
ob_cube_007.location = (-0.3918, -0.3186, 2.821)
ob_cube_007.rotation_euler = (-0.1183, 0.3066, -5.69)
ob_cube_007.scale = (0.1667, 0.2506, 0.7327)

# ---- collection membership
col_collection.objects.link(ob_light)
col_collection.objects.link(ob_camera)
col_collection.objects.link(ob_circle)
col_collection.objects.link(ob_cube)
col_collection.objects.link(ob_cube_001)
col_collection.objects.link(ob_cube_002)
col_collection.objects.link(ob_cube_003)
col_collection.objects.link(ob_cube_004)
col_collection.objects.link(ob_cube_005)
col_collection.objects.link(ob_cube_006)
col_collection.objects.link(ob_cube_007)

# ---- scene / render settings (as saved in the file)
scene.camera = ob_camera
scene.frame_start = 1; scene.frame_end = 250; scene.frame_set(1)
scene.render.engine = 'BLENDER_EEVEE_NEXT'
bpy.context.view_layer.update()
